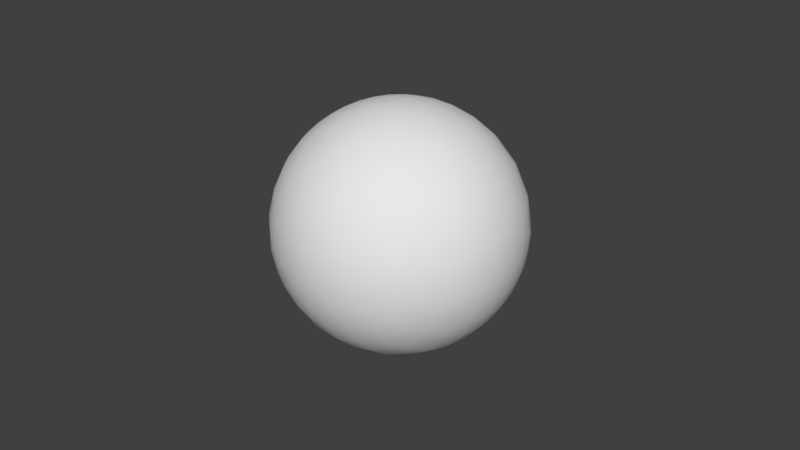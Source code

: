 # Source: OWP_4012.blend  (saved by Blender 2.78.0; exported with 4.5.12 LTS)
import bpy
from mathutils import Matrix  # noqa: F401  (used for matrix-valued properties, if any)

bpy.ops.wm.read_factory_settings(use_empty=True)
scene = bpy.context.scene
scene.name = 'Scene'

# ---- collections
col_collection_1 = bpy.data.collections.new('Collection 1'); scene.collection.children.link(col_collection_1)

# ---- world
world_world = bpy.data.worlds.new('World'); scene.world = world_world
world_world.color = (0.05088, 0.05088, 0.05088)
world_world.use_sun_shadow = False
world_world.sun_shadow_jitter_overblur = 0.0
world_world.cycles.sampling_method = 'MANUAL'

# ---- meshes
me_owp_4012_3dsolid = bpy.data.meshes.new('OWP 4012 3dsolid')
me_owp_4012_3dsolid.from_pydata([(1.336, 0.01837, 1.3), (1.5, 1e-06, 1.5), (1.414, 0.08071, 1.018), (1.163, 0.08007, 1.142), (1.014, 0.08007, 1.425), (1.257, 0.02021, 1.568), (1.07, 0.08007, 1.739), (1.423, 0.01965, 1.744), (1.308, 0.08007, 1.953), (1.5, 3.0, 1.5), (1.358, 2.98, 1.707), (1.374, 2.92, 1.975), (1.248, 2.98, 1.536), (1.136, 2.919, 1.828), (1.008, 2.921, 1.534), (1.383, 2.982, 1.27), (1.072, 2.919, 1.265), (1.236, 2.92, 1.085), (1.66, 2.98, 1.305), (1.505, 2.919, 1.01), (1.737, 2.919, 1.072), (1.753, 2.981, 1.549), (1.954, 2.921, 1.308), (1.949, 2.921, 1.704), (1.556, 2.98, 1.748), (1.692, 2.92, 1.953), (1.707, 0.01912, 1.653), (1.586, 0.08071, 1.982), (1.837, 0.08007, 1.858), (1.685, 0.01837, 1.32), (1.992, 0.07889, 1.534), (1.907, 0.08071, 1.228), (1.692, 0.08007, 1.047), (1.505, 2.821, 0.7834), (1.58, 2.685, 0.581), (1.594, 2.519, 0.3991), (1.348, 2.684, 0.5912), (1.607, 2.324, 0.2467), (1.232, 2.519, 0.4281), (1.388, 2.106, 0.1277), (1.194, 2.324, 0.28), (1.5, 1.868, 0.0459), (1.726, 2.103, 0.1451), (1.739, 1.868, 0.06573), (1.5, 1.624, 0.005124), (1.261, 1.868, 0.06573), (1.5, 1.376, 0.005124), (1.254, 1.624, 0.02551), (1.746, 1.624, 0.02551), (1.746, 1.376, 0.02551), (1.5, 1.132, 0.0459), (1.254, 1.376, 0.02551), (1.5, 0.8975, 0.1263), (1.261, 1.132, 0.06573), (1.739, 1.132, 0.06573), (1.726, 0.8975, 0.1451), (1.601, 0.6762, 0.2463), (1.16, 0.894, 0.1659), (1.406, 0.4815, 0.3991), (1.189, 0.6762, 0.2813), (1.682, 0.4841, 0.4115), (1.573, 0.3147, 0.5804), (1.556, 0.1801, 0.7872), (1.27, 0.3147, 0.6066), (1.321, 0.1801, 0.8077), (1.444, 0.1801, 2.213), (1.427, 0.3147, 2.42), (1.679, 0.1801, 2.192), (1.73, 0.3147, 2.393), (1.594, 0.4815, 2.601), (1.399, 0.6762, 2.754), (1.232, 0.4815, 2.572), (1.811, 0.6762, 2.719), (1.616, 0.894, 2.872), (1.5, 1.132, 2.954), (1.164, 0.894, 2.835), (1.739, 1.132, 2.934), (1.5, 1.376, 2.995), (1.261, 1.132, 2.934), (1.5, 1.624, 2.995), (1.254, 1.376, 2.974), (1.746, 1.376, 2.974), (1.746, 1.624, 2.974), (1.5, 1.868, 2.954), (1.254, 1.624, 2.974), (1.5, 2.103, 2.874), (1.261, 1.868, 2.934), (1.739, 1.868, 2.934), (1.726, 2.103, 2.855), (1.601, 2.324, 2.754), (1.274, 2.103, 2.855), (1.588, 2.518, 2.601), (1.189, 2.324, 2.719), (1.42, 2.685, 2.419), (1.226, 2.519, 2.57), (1.556, 2.82, 2.213), (1.723, 2.685, 2.395), (1.321, 2.82, 2.192), (1.201, 2.684, 2.371), (1.106, 2.82, 2.097), (0.9926, 2.685, 2.27), (1.054, 2.103, 2.799), (1.028, 1.868, 2.875), (1.015, 1.624, 2.914), (1.015, 1.376, 2.914), (1.028, 1.132, 2.875), (1.092, 0.6796, 2.688), (1.133, 0.3147, 2.346), (1.216, 0.1801, 2.156), (1.858, 0.4841, 2.544), (1.946, 0.8975, 2.799), (1.972, 1.132, 2.875), (1.985, 1.376, 2.914), (1.985, 1.624, 2.914), (1.972, 1.868, 2.875), (2.051, 2.106, 2.762), (1.908, 2.32, 2.688), (1.858, 2.516, 2.544), (1.784, 2.82, 2.156), (1.846, 2.821, 0.8722), (1.874, 2.685, 0.6566), (1.947, 2.519, 0.4894), (2.008, 2.324, 0.3492), (1.946, 2.103, 0.2008), (1.972, 1.868, 0.1247), (1.985, 1.624, 0.08612), (1.985, 1.376, 0.08612), (1.972, 1.132, 0.1247), (1.946, 0.8975, 0.2008), (2.003, 0.6762, 0.3471), (1.941, 0.4815, 0.4869), (1.867, 0.3147, 0.6539), (1.784, 0.1801, 0.8438), (1.106, 0.1801, 0.9033), (0.9927, 0.3147, 0.7296), (1.142, 0.4841, 0.4562), (1.028, 1.132, 0.1247), (1.015, 1.376, 0.08612), (1.015, 1.624, 0.08612), (1.028, 1.868, 0.1247), (1.054, 2.103, 0.2008), (1.133, 2.685, 0.6539), (1.216, 2.82, 0.8438), (0.8931, 0.4815, 0.5767), (0.8098, 0.6762, 0.4485), (0.8462, 0.8975, 0.2919), (0.8079, 1.132, 0.2212), (0.7885, 1.376, 0.1853), (0.7885, 1.624, 0.1853), (0.8079, 1.868, 0.2212), (0.7487, 2.106, 0.3463), (0.8143, 2.324, 0.4455), (0.9748, 2.516, 0.5294), (0.9336, 0.1801, 1.064), (0.8222, 0.3163, 0.876), (0.566, 0.894, 0.4885), (0.6069, 1.132, 0.3525), (0.5818, 1.376, 0.3203), (0.5818, 1.624, 0.3203), (0.6069, 1.868, 0.3525), (0.7539, 2.519, 0.685), (0.8778, 2.685, 0.8191), (0.9763, 2.821, 1.011), (0.6872, 0.3147, 1.064), (0.6881, 0.4841, 0.7526), (0.5058, 0.6762, 0.7295), (0.4302, 1.132, 0.5152), (0.4002, 1.376, 0.4875), (0.4002, 1.624, 0.4875), (0.4302, 1.868, 0.5152), (0.4894, 2.103, 0.5696), (0.5091, 2.324, 0.7253), (0.8226, 0.1801, 1.271), (0.5268, 0.4815, 0.9768), (0.35, 0.8975, 0.7487), (0.2827, 1.132, 0.7047), (0.2485, 1.376, 0.6824), (0.2485, 1.624, 0.6824), (0.2827, 1.868, 0.7047), (0.35, 2.103, 0.7487), (0.5761, 2.516, 0.8964), (0.7287, 2.684, 0.9961), (0.5896, 0.3147, 1.352), (0.3095, 0.6762, 1.094), (0.242, 0.8975, 0.9482), (0.1684, 1.132, 0.9159), (0.131, 1.376, 0.8995), (0.131, 1.624, 0.8995), (0.1684, 1.868, 0.9159), (0.242, 2.103, 0.9482), (0.35, 2.32, 0.9956), (0.4559, 2.519, 1.138), (0.6287, 2.685, 1.197), (0.8065, 2.821, 1.319), (0.785, 0.1801, 1.503), (0.4096, 0.4815, 1.321), (0.1417, 0.894, 1.275), (0.0904, 1.132, 1.143), (0.05087, 1.376, 1.133), (0.05087, 1.624, 1.133), (0.0904, 1.868, 1.143), (0.1684, 2.103, 1.163), (0.2598, 2.324, 1.29), (0.5907, 0.3147, 1.655), (0.2422, 0.6762, 1.503), (0.05087, 1.132, 1.38), (0.01023, 1.376, 1.377), (0.01023, 1.624, 1.377), (0.05087, 1.868, 1.38), (0.131, 2.103, 1.387), (0.3951, 2.519, 1.497), (0.5818, 2.684, 1.424), (0.8458, 0.1788, 1.793), (0.4106, 0.4815, 1.685), (0.131, 0.8975, 1.613), (0.05087, 1.132, 1.62), (0.01023, 1.376, 1.623), (0.01023, 1.624, 1.623), (0.05087, 1.868, 1.62), (0.1417, 2.106, 1.725), (0.2589, 2.324, 1.704), (0.5896, 2.685, 1.648), (0.7942, 2.82, 1.614), (0.6904, 0.3147, 1.942), (0.3112, 0.6762, 1.911), (0.1684, 0.8975, 1.837), (0.0904, 1.132, 1.857), (0.05087, 1.376, 1.867), (0.05087, 1.624, 1.867), (0.0904, 1.868, 1.857), (0.4539, 2.518, 1.856), (0.5297, 0.4815, 2.029), (0.242, 0.8975, 2.052), (0.1684, 1.132, 2.084), (0.131, 1.376, 2.1), (0.131, 1.624, 2.1), (0.1684, 1.868, 2.084), (0.242, 2.103, 2.052), (0.3925, 2.324, 2.096), (0.6563, 2.684, 1.87), (0.8973, 2.821, 1.888), (1.018, 0.1801, 2.028), (0.8777, 0.3147, 2.181), (0.5091, 0.6762, 2.275), (0.35, 0.8975, 2.251), (0.2827, 1.132, 2.295), (0.2485, 1.376, 2.318), (0.2485, 1.624, 2.318), (0.2827, 1.868, 2.295), (0.35, 2.103, 2.251), (0.6261, 2.519, 2.176), (0.77, 2.685, 2.064), (0.6881, 0.4841, 2.247), (0.5691, 0.894, 2.514), (0.4302, 1.132, 2.485), (0.4002, 1.376, 2.512), (0.4002, 1.624, 2.512), (0.4302, 1.868, 2.485), (0.4894, 2.103, 2.43), (0.5761, 2.32, 2.35), (0.8983, 0.4815, 2.427), (0.8143, 0.6762, 2.554), (0.6069, 1.132, 2.647), (0.5818, 1.376, 2.68), (0.5818, 1.624, 2.68), (0.6069, 1.868, 2.647), (0.7452, 2.106, 2.651), (0.8098, 2.324, 2.551), (0.893, 2.519, 2.423), (0.8462, 0.8975, 2.708), (0.8079, 1.132, 2.779), (0.7885, 1.376, 2.815), (0.7885, 1.624, 2.815), (0.8079, 1.868, 2.779), (2.255, 2.106, 0.3485), (2.192, 1.868, 0.2212), (2.211, 1.624, 0.1853), (2.211, 1.376, 0.1853), (2.192, 1.132, 0.2212), (2.154, 0.8975, 0.2919), (2.127, 2.685, 0.8236), (2.251, 2.519, 0.6892), (2.354, 2.324, 0.5765), (2.393, 1.868, 0.3525), (2.418, 1.624, 0.3203), (2.418, 1.376, 0.3203), (2.393, 1.132, 0.3525), (2.431, 0.894, 0.4857), (2.35, 0.6762, 0.5728), (2.246, 0.4815, 0.685), (2.066, 0.3163, 0.773), (1.982, 0.1801, 0.9716), (2.066, 2.82, 1.064), (2.588, 2.106, 0.656), (2.57, 1.868, 0.5152), (2.6, 1.624, 0.4875), (2.6, 1.376, 0.4875), (2.57, 1.132, 0.5152), (2.226, 0.3147, 0.9308), (2.313, 2.685, 1.064), (2.424, 2.516, 0.8964), (2.551, 2.32, 0.8132), (2.717, 1.868, 0.7047), (2.751, 1.624, 0.6824), (2.751, 1.376, 0.6824), (2.717, 1.132, 0.7047), (2.71, 0.894, 0.8429), (2.605, 0.6762, 0.899), (2.47, 0.4815, 0.9714), (2.154, 0.1787, 1.207), (2.196, 2.821, 1.329), (2.546, 2.519, 1.144), (2.691, 2.324, 1.094), (2.758, 2.103, 0.9482), (2.832, 1.868, 0.9159), (2.869, 1.624, 0.8995), (2.869, 1.376, 0.8995), (2.832, 1.132, 0.9159), (2.344, 0.3163, 1.13), (2.41, 2.685, 1.351), (2.832, 2.103, 1.163), (2.91, 1.868, 1.143), (2.949, 1.624, 1.133), (2.949, 1.376, 1.133), (2.91, 1.132, 1.143), (2.832, 0.8975, 1.163), (2.74, 0.6762, 1.29), (2.589, 0.4815, 1.315), (2.409, 0.3147, 1.345), (2.605, 2.519, 1.503), (2.758, 2.324, 1.503), (2.869, 2.103, 1.387), (2.949, 1.868, 1.38), (2.99, 1.624, 1.377), (2.99, 1.376, 1.377), (2.949, 1.132, 1.38), (2.869, 0.8975, 1.387), (2.215, 0.1801, 1.497), (2.205, 2.82, 1.621), (2.409, 2.685, 1.655), (2.869, 2.103, 1.613), (2.949, 1.868, 1.62), (2.99, 1.624, 1.623), (2.99, 1.376, 1.623), (2.949, 1.132, 1.62), (2.858, 0.894, 1.725), (2.741, 0.6762, 1.704), (2.59, 0.4815, 1.679), (2.41, 0.3147, 1.648), (2.544, 2.519, 1.862), (2.689, 2.324, 1.911), (2.802, 2.106, 1.949), (2.91, 1.868, 1.857), (2.949, 1.624, 1.867), (2.949, 1.376, 1.867), (2.91, 1.132, 1.857), (2.177, 0.1801, 1.729), (2.127, 2.82, 1.843), (2.344, 2.684, 1.87), (2.832, 1.868, 2.084), (2.869, 1.624, 2.1), (2.869, 1.376, 2.1), (2.832, 1.132, 2.084), (2.758, 0.8975, 2.052), (2.607, 0.6762, 2.096), (2.473, 0.4815, 2.023), (2.313, 0.3147, 1.936), (2.226, 2.685, 2.069), (2.37, 2.519, 2.181), (2.491, 2.324, 2.275), (2.65, 2.103, 2.251), (2.717, 1.868, 2.295), (2.751, 1.624, 2.318), (2.751, 1.376, 2.318), (2.717, 1.132, 2.295), (2.588, 0.894, 2.344), (2.066, 0.1801, 1.936), (1.982, 2.82, 2.028), (2.511, 2.103, 2.43), (2.57, 1.868, 2.485), (2.6, 1.624, 2.512), (2.6, 1.376, 2.512), (2.57, 1.132, 2.485), (2.354, 0.6762, 2.424), (2.312, 0.4841, 2.247), (2.127, 0.3147, 2.176), (2.002, 2.685, 2.274), (2.102, 2.519, 2.427), (2.186, 2.324, 2.554), (2.344, 2.103, 2.584), (2.393, 1.868, 2.647), (2.418, 1.624, 2.68), (2.418, 1.376, 2.68), (2.393, 1.132, 2.647), (2.344, 0.8975, 2.584), (2.107, 0.4815, 2.423), (1.894, 0.1801, 2.097), (2.192, 1.868, 2.779), (2.211, 1.624, 2.815), (2.211, 1.376, 2.815), (2.192, 1.132, 2.779), (2.154, 0.8975, 2.708), (2.098, 0.6796, 2.604), (1.939, 0.3163, 2.31)], [], [(5, 4, 0), (5, 0, 1), (5, 1, 7), (5, 7, 6), (24, 9, 10), (24, 10, 11), (10, 13, 11), (10, 9, 12), (10, 12, 13), (12, 9, 15), (12, 15, 16), (12, 16, 14), (15, 17, 16), (15, 19, 17), (15, 9, 18), (15, 18, 20), (15, 20, 19), (21, 22, 18), (21, 18, 9), (21, 23, 22), (24, 25, 21), (24, 21, 9), (7, 1, 26), (7, 26, 27), (26, 1, 29), (26, 29, 30), (29, 31, 30), (19, 33, 17), (34, 35, 36), (34, 36, 33), (35, 37, 38), (35, 38, 36), (37, 39, 40), (37, 40, 38), (39, 37, 42), (39, 42, 43), (39, 43, 41), (41, 44, 45), (41, 45, 39), (44, 46, 47), (44, 47, 45), (44, 41, 48), (44, 48, 49), (44, 49, 46), (46, 50, 51), (46, 51, 47), (50, 52, 53), (50, 53, 51), (50, 46, 54), (50, 54, 55), (50, 55, 52), (52, 56, 57), (52, 57, 53), (56, 58, 59), (56, 59, 57), (56, 60, 58), (61, 62, 63), (61, 63, 58), (62, 2, 64), (62, 64, 63), (2, 62, 32), (2, 32, 29), (2, 29, 0), (1, 0, 29), (8, 7, 27), (8, 27, 65), (65, 27, 67), (65, 67, 68), (65, 68, 66), (69, 70, 71), (69, 71, 66), (69, 72, 70), (73, 74, 75), (73, 75, 70), (73, 76, 74), (74, 77, 78), (74, 78, 75), (77, 79, 80), (77, 80, 78), (77, 74, 81), (77, 81, 82), (77, 82, 79), (79, 83, 84), (79, 84, 80), (83, 85, 86), (83, 86, 84), (83, 79, 87), (83, 87, 88), (83, 88, 85), (85, 89, 90), (85, 90, 86), (89, 91, 92), (89, 92, 90), (91, 93, 94), (91, 94, 92), (93, 91, 96), (93, 96, 95), (95, 11, 97), (95, 97, 93), (97, 98, 93), (11, 95, 25), (11, 25, 24), (97, 11, 99), (97, 99, 100), (97, 100, 98), (90, 92, 101), (90, 101, 102), (90, 102, 86), (84, 86, 103), (84, 103, 104), (84, 104, 80), (78, 80, 105), (78, 105, 75), (70, 75, 106), (70, 106, 71), (66, 71, 107), (66, 107, 108), (66, 108, 65), (8, 65, 108), (66, 68, 69), (69, 68, 109), (69, 109, 72), (70, 72, 73), (73, 72, 110), (73, 110, 111), (73, 111, 76), (74, 76, 81), (81, 76, 112), (81, 112, 113), (81, 113, 82), (79, 82, 87), (87, 82, 114), (87, 114, 115), (87, 115, 88), (85, 88, 89), (89, 88, 116), (89, 116, 117), (89, 117, 91), (96, 118, 95), (25, 95, 118), (33, 19, 119), (33, 119, 120), (33, 120, 34), (35, 34, 121), (35, 121, 122), (35, 122, 37), (42, 37, 123), (42, 123, 124), (42, 124, 43), (41, 43, 48), (48, 43, 125), (48, 125, 126), (48, 126, 49), (46, 49, 54), (54, 49, 127), (54, 127, 128), (54, 128, 55), (52, 55, 56), (56, 55, 129), (56, 129, 130), (56, 130, 60), (58, 60, 61), (61, 60, 131), (61, 131, 132), (61, 132, 62), (32, 62, 132), (64, 2, 133), (64, 133, 134), (64, 134, 63), (58, 63, 135), (58, 135, 59), (57, 136, 53), (51, 53, 137), (51, 137, 138), (51, 138, 47), (45, 47, 139), (45, 139, 140), (45, 140, 39), (36, 38, 141), (36, 141, 142), (36, 142, 33), (17, 33, 142), (133, 2, 3), (135, 63, 143), (135, 143, 144), (135, 144, 59), (57, 59, 145), (57, 145, 146), (57, 146, 136), (53, 136, 137), (137, 136, 147), (137, 147, 148), (137, 148, 138), (47, 138, 139), (139, 138, 149), (139, 149, 150), (139, 150, 140), (39, 140, 40), (40, 140, 151), (40, 151, 152), (40, 152, 38), (3, 2, 0), (133, 3, 153), (133, 153, 154), (133, 154, 134), (63, 134, 143), (59, 144, 145), (145, 144, 155), (145, 155, 156), (145, 156, 146), (136, 146, 147), (147, 146, 157), (147, 157, 158), (147, 158, 148), (138, 148, 149), (149, 148, 159), (149, 159, 150), (140, 150, 151), (151, 160, 152), (38, 152, 141), (141, 152, 161), (141, 161, 162), (141, 162, 142), (17, 142, 162), (153, 163, 154), (143, 134, 164), (143, 164, 165), (143, 165, 144), (155, 166, 156), (146, 156, 157), (157, 156, 167), (157, 167, 168), (157, 168, 158), (148, 158, 159), (159, 158, 169), (159, 169, 170), (159, 170, 150), (151, 150, 171), (151, 171, 160), (152, 160, 161), (17, 162, 16), (153, 3, 172), (153, 172, 163), (134, 154, 164), (164, 154, 173), (164, 173, 165), (144, 165, 155), (155, 165, 174), (155, 174, 175), (155, 175, 166), (156, 166, 167), (167, 166, 176), (167, 176, 177), (167, 177, 168), (158, 168, 169), (169, 168, 178), (169, 178, 179), (169, 179, 170), (150, 170, 171), (171, 180, 160), (161, 160, 181), (161, 181, 162), (172, 3, 4), (172, 182, 163), (154, 163, 173), (173, 183, 165), (174, 165, 184), (174, 184, 185), (174, 185, 175), (166, 175, 176), (176, 175, 186), (176, 186, 187), (176, 187, 177), (168, 177, 178), (178, 177, 188), (178, 188, 189), (178, 189, 179), (170, 179, 171), (171, 179, 190), (171, 190, 191), (171, 191, 180), (160, 180, 181), (181, 180, 192), (181, 192, 193), (181, 193, 162), (16, 162, 193), (16, 193, 14), (4, 3, 0), (172, 4, 194), (172, 194, 182), (173, 163, 195), (173, 195, 183), (165, 183, 184), (184, 183, 196), (184, 196, 197), (184, 197, 185), (175, 185, 186), (186, 185, 198), (186, 198, 199), (186, 199, 187), (177, 187, 188), (188, 187, 200), (188, 200, 201), (188, 201, 189), (179, 189, 190), (190, 189, 202), (190, 202, 191), (180, 191, 192), (194, 203, 182), (163, 182, 195), (195, 204, 183), (196, 205, 197), (185, 197, 198), (198, 197, 206), (198, 206, 207), (198, 207, 199), (187, 199, 200), (200, 199, 208), (200, 208, 209), (200, 209, 201), (189, 201, 202), (202, 210, 191), (192, 191, 211), (192, 211, 193), (194, 4, 212), (194, 212, 203), (195, 182, 213), (195, 213, 204), (183, 204, 196), (196, 204, 214), (196, 214, 215), (196, 215, 205), (197, 205, 206), (206, 205, 216), (206, 216, 217), (206, 217, 207), (199, 207, 208), (208, 207, 218), (208, 218, 219), (208, 219, 209), (201, 209, 202), (202, 209, 220), (202, 220, 210), (191, 210, 211), (211, 210, 221), (211, 221, 222), (211, 222, 193), (14, 193, 222), (212, 4, 6), (212, 223, 203), (182, 203, 213), (213, 224, 204), (214, 204, 225), (214, 225, 226), (214, 226, 215), (205, 215, 216), (216, 215, 227), (216, 227, 228), (216, 228, 217), (207, 217, 218), (218, 217, 229), (218, 229, 219), (209, 219, 220), (220, 230, 210), (6, 4, 5), (213, 203, 231), (213, 231, 224), (204, 224, 225), (225, 224, 232), (225, 232, 233), (225, 233, 226), (215, 226, 227), (227, 226, 234), (227, 234, 235), (227, 235, 228), (217, 228, 229), (229, 228, 236), (229, 236, 237), (229, 237, 219), (220, 219, 238), (220, 238, 230), (210, 230, 221), (221, 230, 239), (221, 239, 240), (221, 240, 222), (14, 222, 240), (14, 240, 13), (14, 13, 12), (212, 6, 241), (212, 241, 242), (212, 242, 223), (203, 223, 231), (231, 243, 224), (232, 224, 244), (232, 244, 245), (232, 245, 233), (226, 233, 234), (234, 233, 246), (234, 246, 247), (234, 247, 235), (228, 235, 236), (236, 235, 248), (236, 248, 249), (236, 249, 237), (219, 237, 238), (238, 250, 230), (239, 230, 251), (239, 251, 240), (231, 223, 252), (231, 252, 243), (224, 243, 244), (244, 243, 253), (244, 253, 254), (244, 254, 245), (233, 245, 246), (246, 245, 255), (246, 255, 256), (246, 256, 247), (235, 247, 248), (248, 247, 257), (248, 257, 258), (248, 258, 249), (237, 249, 238), (238, 249, 259), (238, 259, 250), (230, 250, 251), (241, 6, 8), (241, 8, 108), (241, 108, 107), (241, 107, 242), (223, 242, 252), (252, 242, 260), (252, 260, 261), (252, 261, 243), (253, 262, 254), (245, 254, 255), (255, 254, 263), (255, 263, 264), (255, 264, 256), (247, 256, 257), (257, 256, 265), (257, 265, 266), (257, 266, 258), (249, 258, 259), (259, 258, 267), (259, 267, 268), (259, 268, 250), (251, 250, 100), (251, 100, 99), (251, 99, 240), (13, 240, 99), (13, 99, 11), (8, 6, 7), (243, 261, 253), (253, 261, 269), (253, 269, 270), (253, 270, 262), (254, 262, 263), (263, 262, 271), (263, 271, 272), (263, 272, 264), (256, 264, 265), (265, 264, 273), (265, 273, 266), (258, 266, 267), (250, 268, 100), (242, 107, 260), (260, 107, 71), (260, 71, 106), (260, 106, 261), (269, 261, 75), (269, 75, 105), (269, 105, 270), (262, 270, 271), (271, 270, 104), (271, 104, 103), (271, 103, 272), (264, 272, 273), (273, 272, 102), (273, 102, 101), (273, 101, 266), (267, 266, 92), (267, 92, 94), (267, 94, 268), (98, 100, 268), (98, 268, 94), (98, 94, 93), (261, 106, 75), (80, 104, 105), (270, 105, 104), (86, 102, 103), (272, 103, 102), (266, 101, 92), (19, 20, 119), (34, 120, 121), (37, 122, 123), (123, 122, 274), (123, 274, 275), (123, 275, 124), (43, 124, 125), (125, 124, 276), (125, 276, 277), (125, 277, 126), (49, 126, 127), (127, 126, 278), (127, 278, 279), (127, 279, 128), (55, 128, 129), (60, 130, 131), (119, 280, 120), (121, 120, 281), (121, 281, 282), (121, 282, 122), (274, 283, 275), (124, 275, 276), (276, 275, 284), (276, 284, 285), (276, 285, 277), (126, 277, 278), (278, 277, 286), (278, 286, 287), (278, 287, 279), (128, 279, 129), (129, 279, 288), (129, 288, 289), (129, 289, 130), (131, 130, 290), (131, 290, 291), (131, 291, 132), (32, 132, 291), (32, 291, 31), (32, 31, 29), (18, 22, 20), (119, 20, 292), (119, 292, 280), (120, 280, 281), (122, 282, 274), (274, 282, 293), (274, 293, 294), (274, 294, 283), (275, 283, 284), (284, 283, 295), (284, 295, 296), (284, 296, 285), (277, 285, 286), (286, 285, 297), (286, 297, 287), (279, 287, 288), (130, 289, 290), (290, 289, 298), (290, 298, 291), (20, 22, 292), (292, 299, 280), (281, 280, 300), (281, 300, 301), (281, 301, 282), (293, 302, 294), (283, 294, 295), (295, 294, 303), (295, 303, 304), (295, 304, 296), (285, 296, 297), (297, 296, 305), (297, 305, 306), (297, 306, 287), (288, 287, 307), (288, 307, 308), (288, 308, 289), (298, 309, 291), (31, 291, 309), (292, 22, 310), (292, 310, 299), (280, 299, 300), (300, 299, 311), (300, 311, 312), (300, 312, 301), (282, 301, 293), (293, 301, 313), (293, 313, 314), (293, 314, 302), (294, 302, 303), (303, 302, 315), (303, 315, 316), (303, 316, 304), (296, 304, 305), (305, 304, 317), (305, 317, 306), (287, 306, 307), (289, 308, 298), (298, 308, 318), (298, 318, 309), (31, 309, 30), (310, 319, 299), (301, 312, 313), (313, 312, 320), (313, 320, 321), (313, 321, 314), (302, 314, 315), (315, 314, 322), (315, 322, 323), (315, 323, 316), (304, 316, 317), (317, 316, 324), (317, 324, 325), (317, 325, 306), (307, 306, 326), (307, 326, 327), (307, 327, 308), (318, 308, 328), (318, 328, 309), (299, 319, 311), (311, 319, 329), (311, 329, 330), (311, 330, 312), (320, 312, 331), (320, 331, 332), (320, 332, 321), (314, 321, 322), (322, 321, 333), (322, 333, 334), (322, 334, 323), (316, 323, 324), (324, 323, 335), (324, 335, 336), (324, 336, 325), (306, 325, 326), (308, 327, 328), (328, 337, 309), (30, 309, 337), (310, 22, 338), (310, 338, 339), (310, 339, 319), (312, 330, 331), (331, 330, 340), (331, 340, 341), (331, 341, 332), (321, 332, 333), (333, 332, 342), (333, 342, 343), (333, 343, 334), (323, 334, 335), (335, 334, 344), (335, 344, 345), (335, 345, 336), (325, 336, 326), (326, 336, 346), (326, 346, 347), (326, 347, 327), (328, 327, 348), (328, 348, 337), (22, 23, 338), (319, 339, 329), (329, 339, 349), (329, 349, 350), (329, 350, 330), (340, 330, 351), (340, 351, 352), (340, 352, 341), (332, 341, 342), (342, 341, 353), (342, 353, 354), (342, 354, 343), (334, 343, 344), (344, 343, 355), (344, 355, 345), (336, 345, 346), (327, 347, 348), (348, 356, 337), (30, 337, 356), (338, 23, 357), (338, 357, 358), (338, 358, 339), (330, 350, 351), (351, 359, 352), (341, 352, 353), (353, 352, 360), (353, 360, 361), (353, 361, 354), (343, 354, 355), (355, 354, 362), (355, 362, 363), (355, 363, 345), (346, 345, 364), (346, 364, 365), (346, 365, 347), (348, 347, 366), (348, 366, 356), (30, 356, 28), (30, 28, 26), (357, 367, 358), (339, 358, 349), (349, 358, 368), (349, 368, 369), (349, 369, 350), (351, 350, 370), (351, 370, 371), (351, 371, 359), (352, 359, 360), (360, 359, 372), (360, 372, 373), (360, 373, 361), (354, 361, 362), (362, 361, 374), (362, 374, 375), (362, 375, 363), (345, 363, 364), (347, 365, 366), (366, 376, 356), (28, 356, 376), (357, 23, 377), (357, 377, 367), (358, 367, 368), (350, 369, 370), (370, 369, 378), (370, 378, 379), (370, 379, 371), (359, 371, 372), (372, 371, 380), (372, 380, 381), (372, 381, 373), (361, 373, 374), (374, 373, 382), (374, 382, 375), (363, 375, 364), (364, 375, 383), (364, 383, 384), (364, 384, 365), (366, 365, 385), (366, 385, 376), (21, 25, 23), (377, 386, 367), (368, 367, 387), (368, 387, 388), (368, 388, 369), (378, 369, 389), (378, 389, 390), (378, 390, 379), (371, 379, 380), (380, 379, 391), (380, 391, 392), (380, 392, 381), (373, 381, 382), (382, 381, 393), (382, 393, 394), (382, 394, 375), (383, 395, 384), (365, 384, 385), (385, 396, 376), (28, 376, 396), (23, 25, 377), (377, 25, 118), (377, 118, 386), (367, 386, 387), (369, 388, 389), (389, 388, 115), (389, 115, 397), (389, 397, 390), (379, 390, 391), (391, 390, 398), (391, 398, 399), (391, 399, 392), (381, 392, 393), (393, 392, 400), (393, 400, 401), (393, 401, 394), (375, 394, 383), (383, 394, 402), (383, 402, 395), (384, 395, 385), (385, 395, 403), (385, 403, 396), (28, 396, 27), (28, 27, 26), (387, 386, 117), (387, 117, 116), (387, 116, 388), (115, 114, 397), (390, 397, 398), (398, 397, 113), (398, 113, 112), (398, 112, 399), (392, 399, 400), (400, 399, 111), (400, 111, 110), (400, 110, 401), (394, 401, 402), (402, 401, 72), (402, 72, 109), (402, 109, 395), (403, 395, 68), (403, 68, 67), (403, 67, 396), (27, 396, 67), (386, 118, 96), (386, 96, 117), (91, 117, 96), (88, 115, 116), (388, 116, 115), (82, 113, 114), (397, 114, 113), (76, 111, 112), (399, 112, 111), (401, 110, 72), (395, 109, 68)])
me_owp_4012_3dsolid.polygons.foreach_set('use_smooth', [True] * 804)
_uv = me_owp_4012_3dsolid.uv_layers.new(name='UVMap')
_uv.uv.foreach_set('vector', [0.07984, 0.3036, 0.1019, 0.2576, 0.116, 0.3235, 0.07984, 0.3036, 0.116, 0.3235, 0.08809, 0.3514, 0.07984, 0.3036, 0.08809, 0.3514, 0.05593, 0.3313, 0.07984, 0.3036, 0.05593, 0.3313, 0.05939, 0.2622, 0.8044, 0.533, 0.8401, 0.5432, 0.8121, 0.564, 0.8044, 0.533, 0.8121, 0.564, 0.7726, 0.5646, 0.8121, 0.564, 0.7954, 0.6034, 0.7726, 0.5646, 0.8121, 0.564, 0.8401, 0.5432, 0.837, 0.5836, 0.8121, 0.564, 0.837, 0.5836, 0.7954, 0.6034, 0.837, 0.5836, 0.8401, 0.5432, 0.8728, 0.567, 0.837, 0.5836, 0.8728, 0.567, 0.8746, 0.6222, 0.837, 0.5836, 0.8746, 0.6222, 0.8377, 0.6275, 0.8728, 0.567, 0.8981, 0.6, 0.8746, 0.6222, 0.8728, 0.567, 0.9059, 0.56, 0.8981, 0.6, 0.8728, 0.567, 0.8401, 0.5432, 0.8652, 0.5243, 0.8728, 0.567, 0.8652, 0.5243, 0.8951, 0.5234, 0.8728, 0.567, 0.8951, 0.5234, 0.9059, 0.56, 0.8303, 0.506, 0.8601, 0.4862, 0.8652, 0.5243, 0.8303, 0.506, 0.8652, 0.5243, 0.8401, 0.5432, 0.5317, 1.0, 0.5097, 0.9847, 0.5639, 0.9644, 0.8044, 0.533, 0.7727, 0.5161, 0.8303, 0.506, 0.8044, 0.533, 0.8303, 0.506, 0.8401, 0.5432, 0.05593, 0.3313, 0.08809, 0.3514, 0.06831, 0.3862, 0.05593, 0.3313, 0.06831, 0.3862, 0.02659, 0.3539, 0.06831, 0.3862, 0.08809, 0.3514, 0.1133, 0.3884, 0.06831, 0.3862, 0.1133, 0.3884, 0.08719, 0.4383, 0.1133, 0.3884, 0.1288, 0.4281, 0.08719, 0.4383, 0.9059, 0.56, 0.9345, 0.5755, 0.8981, 0.6, 0.8557, 0.08379, 0.8561, 0.1254, 0.8227, 0.08254, 0.8557, 0.08379, 0.8227, 0.08254, 0.8468, 0.04656, 0.8561, 0.1254, 0.8565, 0.1705, 0.8046, 0.1222, 0.8561, 0.1254, 0.8046, 0.1222, 0.8227, 0.08254, 0.8565, 0.1705, 0.8242, 0.2171, 0.7978, 0.1669, 0.8565, 0.1705, 0.7978, 0.1669, 0.8046, 0.1222, 0.8242, 0.2171, 0.8565, 0.1705, 0.8726, 0.2182, 0.8242, 0.2171, 0.8726, 0.2182, 0.8736, 0.2666, 0.8242, 0.2171, 0.8736, 0.2666, 0.8393, 0.2667, 0.8393, 0.2667, 0.8388, 0.3147, 0.8052, 0.2646, 0.8393, 0.2667, 0.8052, 0.2646, 0.8242, 0.2171, 0.8388, 0.3147, 0.8386, 0.3611, 0.8038, 0.3125, 0.8388, 0.3147, 0.8038, 0.3125, 0.8052, 0.2646, 0.8388, 0.3147, 0.8393, 0.2667, 0.8741, 0.3146, 0.8388, 0.3147, 0.8741, 0.3146, 0.8739, 0.3609, 0.8388, 0.3147, 0.8739, 0.3609, 0.8386, 0.3611, 0.8386, 0.3611, 0.8388, 0.4045, 0.8036, 0.3589, 0.8386, 0.3611, 0.8036, 0.3589, 0.8038, 0.3125, 0.8388, 0.4045, 0.8393, 0.4437, 0.8047, 0.4023, 0.8388, 0.4045, 0.8047, 0.4023, 0.8036, 0.3589, 0.8388, 0.4045, 0.8386, 0.3611, 0.8732, 0.4043, 0.8388, 0.4045, 0.8732, 0.4043, 0.8718, 0.4436, 0.8388, 0.4045, 0.8718, 0.4436, 0.8393, 0.4437, 0.3159, 0.3278, 0.2894, 0.3566, 0.3103, 0.2638, 0.8393, 0.4437, 0.791, 0.4407, 0.8047, 0.4023, 0.2894, 0.3566, 0.2596, 0.3279, 0.2845, 0.2789, 0.2894, 0.3566, 0.2845, 0.2789, 0.3103, 0.2638, 0.2894, 0.3566, 0.258, 0.3791, 0.2596, 0.3279, 0.2273, 0.3649, 0.193, 0.3652, 0.2237, 0.3079, 0.2273, 0.3649, 0.2237, 0.3079, 0.2596, 0.3279, 0.193, 0.3652, 0.1571, 0.34, 0.1902, 0.321, 0.193, 0.3652, 0.1902, 0.321, 0.2237, 0.3079, 0.1571, 0.34, 0.193, 0.3652, 0.1531, 0.3913, 0.1571, 0.34, 0.1531, 0.3913, 0.1133, 0.3884, 0.1571, 0.34, 0.1133, 0.3884, 0.116, 0.3235, 0.08809, 0.3514, 0.116, 0.3235, 0.1133, 0.3884, 0.03052, 0.3026, 0.05593, 0.3313, 0.02659, 0.3539, 0.03052, 0.3026, 0.02659, 0.3539, 0.0, 0.3178, 0.0, 0.3178, 0.02659, 0.3539, 0.002824, 0.362, 0.6212, 0.1821, 0.6346, 0.2238, 0.6125, 0.2488, 0.6212, 0.1821, 0.6125, 0.2488, 0.5952, 0.1951, 0.576, 0.2426, 0.5349, 0.2254, 0.5576, 0.1761, 0.576, 0.2426, 0.5576, 0.1761, 0.5952, 0.1951, 0.576, 0.2426, 0.5585, 0.2988, 0.5349, 0.2254, 0.5144, 0.2832, 0.4748, 0.2809, 0.4914, 0.2003, 0.5144, 0.2832, 0.4914, 0.2003, 0.5349, 0.2254, 0.5144, 0.2832, 0.4885, 0.3234, 0.4748, 0.2809, 0.4748, 0.2809, 0.4422, 0.2985, 0.4627, 0.237, 0.4748, 0.2809, 0.4627, 0.237, 0.4914, 0.2003, 0.4422, 0.2985, 0.4108, 0.315, 0.4297, 0.2534, 0.4422, 0.2985, 0.4297, 0.2534, 0.4627, 0.237, 0.4422, 0.2985, 0.4748, 0.2809, 0.4563, 0.3423, 0.4422, 0.2985, 0.4563, 0.3423, 0.4249, 0.3587, 0.4422, 0.2985, 0.4249, 0.3587, 0.4108, 0.315, 0.4108, 0.315, 0.3814, 0.3298, 0.3983, 0.2698, 0.4108, 0.315, 0.3983, 0.2698, 0.4297, 0.2534, 0.3814, 0.3298, 0.3548, 0.3426, 0.3692, 0.2859, 0.3814, 0.3298, 0.3692, 0.2859, 0.3983, 0.2698, 0.3814, 0.3298, 0.4108, 0.315, 0.3951, 0.3724, 0.3814, 0.3298, 0.3951, 0.3724, 0.3677, 0.3828, 0.3814, 0.3298, 0.3677, 0.3828, 0.3548, 0.3426, 0.3548, 0.3426, 0.3368, 0.3715, 0.3433, 0.3011, 0.3548, 0.3426, 0.3433, 0.3011, 0.3692, 0.2859, 0.6434, 0.5891, 0.6708, 0.5701, 0.6523, 0.6529, 0.3368, 0.3715, 0.3159, 0.2958, 0.3433, 0.3011, 0.6708, 0.5701, 0.703, 0.5786, 0.6787, 0.6261, 0.6708, 0.5701, 0.6787, 0.6261, 0.6523, 0.6529, 0.703, 0.5786, 0.6708, 0.5701, 0.7034, 0.5326, 0.703, 0.5786, 0.7034, 0.5326, 0.7346, 0.545, 0.7346, 0.545, 0.7726, 0.5646, 0.7398, 0.5812, 0.7346, 0.545, 0.7398, 0.5812, 0.703, 0.5786, 0.7398, 0.5812, 0.7118, 0.6132, 0.703, 0.5786, 0.7726, 0.5646, 0.7346, 0.545, 0.7727, 0.5161, 0.7726, 0.5646, 0.7727, 0.5161, 0.8044, 0.533, 0.7398, 0.5812, 0.7726, 0.5646, 0.7552, 0.6157, 0.7398, 0.5812, 0.7552, 0.6157, 0.7279, 0.6465, 0.7398, 0.5812, 0.7279, 0.6465, 0.7118, 0.6132, 0.3433, 0.3011, 0.3159, 0.2958, 0.3336, 0.2595, 0.3433, 0.3011, 0.3336, 0.2595, 0.3589, 0.2418, 0.3433, 0.3011, 0.3589, 0.2418, 0.3692, 0.2859, 0.3983, 0.2698, 0.3692, 0.2859, 0.3877, 0.2245, 0.3983, 0.2698, 0.3877, 0.2245, 0.4192, 0.2081, 0.3983, 0.2698, 0.4192, 0.2081, 0.4297, 0.2534, 0.4627, 0.237, 0.4297, 0.2534, 0.4524, 0.1929, 0.4627, 0.237, 0.4524, 0.1929, 0.4914, 0.2003, 0.5349, 0.2254, 0.4914, 0.2003, 0.5204, 0.168, 0.5349, 0.2254, 0.5204, 0.168, 0.5576, 0.1761, 0.5952, 0.1951, 0.5576, 0.1761, 0.5821, 0.1393, 0.5952, 0.1951, 0.5821, 0.1393, 0.611, 0.1389, 0.5952, 0.1951, 0.611, 0.1389, 0.6212, 0.1821, 0.03052, 0.3026, 0.0, 0.3178, 0.007634, 0.2762, 0.5952, 0.1951, 0.6125, 0.2488, 0.576, 0.2426, 0.576, 0.2426, 0.6125, 0.2488, 0.5922, 0.2885, 0.576, 0.2426, 0.5922, 0.2885, 0.5585, 0.2988, 0.5349, 0.2254, 0.5585, 0.2988, 0.5144, 0.2832, 0.5144, 0.2832, 0.5585, 0.2988, 0.5346, 0.3406, 0.5144, 0.2832, 0.5346, 0.3406, 0.5034, 0.3635, 0.5144, 0.2832, 0.5034, 0.3635, 0.4885, 0.3234, 0.4748, 0.2809, 0.4885, 0.3234, 0.4563, 0.3423, 0.4563, 0.3423, 0.4885, 0.3234, 0.4716, 0.3834, 0.4563, 0.3423, 0.4716, 0.3834, 0.4402, 0.3999, 0.4563, 0.3423, 0.4402, 0.3999, 0.4249, 0.3587, 0.4108, 0.315, 0.4249, 0.3587, 0.3951, 0.3724, 0.3951, 0.3724, 0.4249, 0.3587, 0.4099, 0.4124, 0.3951, 0.3724, 0.4099, 0.4124, 0.3884, 0.4386, 0.3951, 0.3724, 0.3884, 0.4386, 0.3677, 0.3828, 0.3548, 0.3426, 0.3677, 0.3828, 0.3368, 0.3715, 0.3368, 0.3715, 0.3677, 0.3828, 0.3564, 0.4244, 0.3368, 0.3715, 0.3564, 0.4244, 0.3344, 0.4235, 0.3368, 0.3715, 0.3344, 0.4235, 0.3173, 0.3768, 0.7034, 0.5326, 0.7403, 0.5109, 0.7346, 0.545, 0.7727, 0.5161, 0.7346, 0.545, 0.7403, 0.5109, 0.8468, 0.04656, 0.8487, 0.01534, 0.8962, 0.04294, 0.8468, 0.04656, 0.8962, 0.04294, 0.8983, 0.08074, 0.8468, 0.04656, 0.8983, 0.08074, 0.8557, 0.08379, 0.8561, 0.1254, 0.8557, 0.08379, 0.9072, 0.1217, 0.8561, 0.1254, 0.9072, 0.1217, 0.9147, 0.1664, 0.8561, 0.1254, 0.9147, 0.1664, 0.8565, 0.1705, 0.8726, 0.2182, 0.8565, 0.1705, 0.9045, 0.2159, 0.8726, 0.2182, 0.9045, 0.2159, 0.9074, 0.2642, 0.8726, 0.2182, 0.9074, 0.2642, 0.8736, 0.2666, 0.8393, 0.2667, 0.8736, 0.2666, 0.8741, 0.3146, 0.8741, 0.3146, 0.8736, 0.2666, 0.9088, 0.3121, 0.8741, 0.3146, 0.9088, 0.3121, 0.9087, 0.3585, 0.8741, 0.3146, 0.9087, 0.3585, 0.8739, 0.3609, 0.8386, 0.3611, 0.8739, 0.3609, 0.8732, 0.4043, 0.8732, 0.4043, 0.8739, 0.3609, 0.9069, 0.402, 0.8732, 0.4043, 0.9069, 0.402, 0.9037, 0.4414, 0.8732, 0.4043, 0.9037, 0.4414, 0.8718, 0.4436, 0.8393, 0.4437, 0.8718, 0.4436, 0.8546, 0.4787, 0.8546, 0.4787, 0.8718, 0.4436, 0.9129, 0.4747, 0.2894, 0.3566, 0.2758, 0.4297, 0.2478, 0.4263, 0.2894, 0.3566, 0.2478, 0.4263, 0.258, 0.3791, 0.2596, 0.3279, 0.258, 0.3791, 0.2273, 0.3649, 0.2273, 0.3649, 0.258, 0.3791, 0.2174, 0.4185, 0.2273, 0.3649, 0.2174, 0.4185, 0.1854, 0.4068, 0.2273, 0.3649, 0.1854, 0.4068, 0.193, 0.3652, 0.1531, 0.3913, 0.193, 0.3652, 0.1854, 0.4068, 0.1902, 0.321, 0.1571, 0.34, 0.1772, 0.279, 0.1902, 0.321, 0.1772, 0.279, 0.207, 0.2537, 0.1902, 0.321, 0.207, 0.2537, 0.2237, 0.3079, 0.2596, 0.3279, 0.2237, 0.3079, 0.2519, 0.2774, 0.2596, 0.3279, 0.2519, 0.2774, 0.2845, 0.2789, 0.791, 0.4407, 0.772, 0.398, 0.8047, 0.4023, 0.8036, 0.3589, 0.8047, 0.4023, 0.7699, 0.3544, 0.8036, 0.3589, 0.7699, 0.3544, 0.7701, 0.3081, 0.8036, 0.3589, 0.7701, 0.3081, 0.8038, 0.3125, 0.8052, 0.2646, 0.8038, 0.3125, 0.7724, 0.2602, 0.8052, 0.2646, 0.7724, 0.2602, 0.777, 0.2122, 0.8052, 0.2646, 0.777, 0.2122, 0.8242, 0.2171, 0.8227, 0.08254, 0.8046, 0.1222, 0.7924, 0.07779, 0.8227, 0.08254, 0.7924, 0.07779, 0.806, 0.04217, 0.8227, 0.08254, 0.806, 0.04217, 0.8468, 0.04656, 0.8981, 0.6, 0.9345, 0.5755, 0.9288, 0.6189, 0.1772, 0.279, 0.1571, 0.34, 0.1402, 0.2906, 0.2519, 0.2774, 0.2237, 0.3079, 0.2354, 0.2288, 0.2519, 0.2774, 0.2354, 0.2288, 0.2619, 0.205, 0.2519, 0.2774, 0.2619, 0.205, 0.2845, 0.2789, 0.3103, 0.2638, 0.2845, 0.2789, 0.2934, 0.2026, 0.02025, 0.6157, 0.0, 0.5619, 0.02025, 0.5319, 0.03523, 0.5319, 0.03523, 0.6119, 0.02025, 0.5701, 0.8047, 0.4023, 0.772, 0.398, 0.7699, 0.3544, 0.7699, 0.3544, 0.772, 0.398, 0.7384, 0.3479, 0.7699, 0.3544, 0.7384, 0.3479, 0.7386, 0.3015, 0.7699, 0.3544, 0.7386, 0.3015, 0.7701, 0.3081, 0.8038, 0.3125, 0.7701, 0.3081, 0.7724, 0.2602, 0.7724, 0.2602, 0.7701, 0.3081, 0.7418, 0.2538, 0.7724, 0.2602, 0.7418, 0.2538, 0.7346, 0.202, 0.7724, 0.2602, 0.7346, 0.202, 0.777, 0.2122, 0.8242, 0.2171, 0.777, 0.2122, 0.7978, 0.1669, 0.7978, 0.1669, 0.777, 0.2122, 0.7449, 0.1559, 0.7978, 0.1669, 0.7449, 0.1559, 0.7687, 0.1159, 0.7978, 0.1669, 0.7687, 0.1159, 0.8046, 0.1222, 0.1402, 0.2906, 0.1571, 0.34, 0.116, 0.3235, 0.1772, 0.279, 0.1402, 0.2906, 0.1555, 0.2439, 0.1772, 0.279, 0.1555, 0.2439, 0.1872, 0.2191, 0.1772, 0.279, 0.1872, 0.2191, 0.207, 0.2537, 0.2237, 0.3079, 0.207, 0.2537, 0.2354, 0.2288, 0.2845, 0.2789, 0.2619, 0.205, 0.2934, 0.2026, 0.2934, 0.2026, 0.2619, 0.205, 0.2666, 0.1468, 0.2934, 0.2026, 0.2666, 0.1468, 0.2961, 0.1439, 0.2934, 0.2026, 0.2961, 0.1439, 0.3139, 0.1839, 0.772, 0.398, 0.7413, 0.3916, 0.7384, 0.3479, 0.7384, 0.3479, 0.7413, 0.3916, 0.71, 0.3393, 0.7384, 0.3479, 0.71, 0.3393, 0.7102, 0.293, 0.7384, 0.3479, 0.7102, 0.293, 0.7386, 0.3015, 0.7701, 0.3081, 0.7386, 0.3015, 0.7418, 0.2538, 0.7418, 0.2538, 0.7386, 0.3015, 0.7142, 0.2456, 0.7418, 0.2538, 0.7142, 0.2456, 0.7346, 0.202, 0.777, 0.2122, 0.7346, 0.202, 0.7449, 0.1559, 0.7449, 0.1559, 0.7384, 0.1056, 0.7687, 0.1159, 0.8046, 0.1222, 0.7687, 0.1159, 0.7924, 0.07779, 0.7924, 0.07779, 0.7687, 0.1159, 0.7573, 0.06735, 0.952, 0.651, 0.9314, 0.6873, 0.9079, 0.6528, 0.952, 0.651, 0.9079, 0.6528, 0.9288, 0.6189, 0.8981, 0.6, 0.9288, 0.6189, 0.9079, 0.6528, 0.1555, 0.2439, 0.1617, 0.1904, 0.1872, 0.2191, 0.2354, 0.2288, 0.207, 0.2537, 0.2117, 0.1871, 0.2354, 0.2288, 0.2117, 0.1871, 0.2238, 0.143, 0.2354, 0.2288, 0.2238, 0.143, 0.2619, 0.205, 0.2666, 0.1468, 0.274, 0.1079, 0.2961, 0.1439, 0.7413, 0.3916, 0.7137, 0.3833, 0.71, 0.3393, 0.71, 0.3393, 0.7137, 0.3833, 0.6855, 0.3291, 0.71, 0.3393, 0.6855, 0.3291, 0.6856, 0.2827, 0.71, 0.3393, 0.6856, 0.2827, 0.7102, 0.293, 0.7386, 0.3015, 0.7102, 0.293, 0.7142, 0.2456, 0.7142, 0.2456, 0.7102, 0.293, 0.6903, 0.2356, 0.7142, 0.2456, 0.6903, 0.2356, 0.6994, 0.1889, 0.7142, 0.2456, 0.6994, 0.1889, 0.7346, 0.202, 0.7449, 0.1559, 0.7346, 0.202, 0.7036, 0.1388, 0.7449, 0.1559, 0.7036, 0.1388, 0.7384, 0.1056, 0.7687, 0.1159, 0.7384, 0.1056, 0.7573, 0.06735, 0.8981, 0.6, 0.9079, 0.6528, 0.8746, 0.6222, 0.1555, 0.2439, 0.1402, 0.2906, 0.1274, 0.2192, 0.1555, 0.2439, 0.1274, 0.2192, 0.1617, 0.1904, 0.207, 0.2537, 0.1872, 0.2191, 0.2117, 0.1871, 0.2117, 0.1871, 0.1872, 0.2191, 0.1812, 0.153, 0.2117, 0.1871, 0.1812, 0.153, 0.2238, 0.143, 0.2619, 0.205, 0.2238, 0.143, 0.2666, 0.1468, 0.2666, 0.1468, 0.2238, 0.143, 0.2315, 0.1014, 0.2666, 0.1468, 0.2315, 0.1014, 0.2483, 0.07682, 0.2666, 0.1468, 0.2483, 0.07682, 0.274, 0.1079, 0.7137, 0.3833, 0.6898, 0.3733, 0.6855, 0.3291, 0.2892, 0.08943, 0.274, 0.1079, 0.2628, 0.05747, 0.6855, 0.3291, 0.6654, 0.3174, 0.6656, 0.271, 0.6855, 0.3291, 0.6656, 0.271, 0.6856, 0.2827, 0.7102, 0.293, 0.6856, 0.2827, 0.6903, 0.2356, 0.6903, 0.2356, 0.6856, 0.2827, 0.6708, 0.2242, 0.6903, 0.2356, 0.6708, 0.2242, 0.681, 0.1782, 0.6903, 0.2356, 0.681, 0.1782, 0.6994, 0.1889, 0.7346, 0.202, 0.6994, 0.1889, 0.7036, 0.1388, 0.9369, 0.7889, 0.9184, 0.7527, 0.9462, 0.7285, 0.9314, 0.6873, 0.9462, 0.7285, 0.9081, 0.7075, 0.9314, 0.6873, 0.9081, 0.7075, 0.9079, 0.6528, 0.1274, 0.2192, 0.1402, 0.2906, 0.1019, 0.2576, 0.1274, 0.2192, 0.1227, 0.1669, 0.1617, 0.1904, 0.1872, 0.2191, 0.1617, 0.1904, 0.1812, 0.153, 0.1812, 0.153, 0.1744, 0.09953, 0.2238, 0.143, 0.2315, 0.1014, 0.2238, 0.143, 0.2044, 0.07753, 0.2315, 0.1014, 0.2044, 0.07753, 0.2197, 0.05153, 0.2315, 0.1014, 0.2197, 0.05153, 0.2483, 0.07682, 0.274, 0.1079, 0.2483, 0.07682, 0.2628, 0.05747, 0.2628, 0.05747, 0.2483, 0.07682, 0.2334, 0.03147, 0.9161, 0.9437, 0.887, 0.9582, 0.8947, 0.9283, 0.9161, 0.9437, 0.8947, 0.9283, 0.9238, 0.9138, 0.6856, 0.2827, 0.6656, 0.271, 0.6708, 0.2242, 0.9279, 0.8788, 0.9238, 0.9138, 0.8996, 0.8929, 0.9279, 0.8788, 0.8996, 0.8929, 0.9016, 0.8529, 0.9279, 0.8788, 0.9016, 0.8529, 0.9284, 0.8395, 0.952, 0.8211, 0.9284, 0.8395, 0.9369, 0.7889, 0.9369, 0.7889, 0.9284, 0.8395, 0.9007, 0.8093, 0.9369, 0.7889, 0.9007, 0.8093, 0.8859, 0.7669, 0.9369, 0.7889, 0.8859, 0.7669, 0.9184, 0.7527, 0.9462, 0.7285, 0.9184, 0.7527, 0.9081, 0.7075, 0.9081, 0.7075, 0.9184, 0.7527, 0.8811, 0.7194, 0.9081, 0.7075, 0.8811, 0.7194, 0.8666, 0.6738, 0.9081, 0.7075, 0.8666, 0.6738, 0.9079, 0.6528, 0.8746, 0.6222, 0.9079, 0.6528, 0.8666, 0.6738, 0.8746, 0.6222, 0.8666, 0.6738, 0.8377, 0.6275, 0.1019, 0.2576, 0.1402, 0.2906, 0.116, 0.3235, 0.1274, 0.2192, 0.1019, 0.2576, 0.0959, 0.2079, 0.1274, 0.2192, 0.0959, 0.2079, 0.1227, 0.1669, 0.1812, 0.153, 0.1617, 0.1904, 0.1346, 0.1247, 0.1812, 0.153, 0.1346, 0.1247, 0.1744, 0.09953, 0.2238, 0.143, 0.1744, 0.09953, 0.2044, 0.07753, 0.2044, 0.07753, 0.1744, 0.09953, 0.16, 0.05286, 0.2044, 0.07753, 0.16, 0.05286, 0.189, 0.03272, 0.2044, 0.07753, 0.189, 0.03272, 0.2197, 0.05153, 0.2483, 0.07682, 0.2197, 0.05153, 0.2334, 0.03147, 0.2334, 0.03147, 0.2197, 0.05153, 0.2017, 0.01214, 0.887, 0.9582, 0.8552, 0.9667, 0.8629, 0.9369, 0.887, 0.9582, 0.8629, 0.9369, 0.8947, 0.9283, 0.9238, 0.9138, 0.8947, 0.9283, 0.8996, 0.8929, 0.8996, 0.8929, 0.8947, 0.9283, 0.8687, 0.9012, 0.8996, 0.8929, 0.8687, 0.9012, 0.8724, 0.8607, 0.8996, 0.8929, 0.8724, 0.8607, 0.9016, 0.8529, 0.9284, 0.8395, 0.9016, 0.8529, 0.9007, 0.8093, 0.9007, 0.8093, 0.9016, 0.8529, 0.8606, 0.818, 0.9007, 0.8093, 0.8606, 0.818, 0.8859, 0.7669, 0.9184, 0.7527, 0.8859, 0.7669, 0.8811, 0.7194, 0.0959, 0.2079, 0.08163, 0.1614, 0.1227, 0.1669, 0.1617, 0.1904, 0.1227, 0.1669, 0.1346, 0.1247, 0.1346, 0.1247, 0.1191, 0.07933, 0.1744, 0.09953, 0.16, 0.05286, 0.1569, 0.02092, 0.189, 0.03272, 0.2197, 0.05153, 0.189, 0.03272, 0.2017, 0.01214, 0.2017, 0.01214, 0.189, 0.03272, 0.1688, 0.0, 0.8552, 0.9667, 0.8217, 0.9691, 0.8293, 0.9392, 0.8552, 0.9667, 0.8293, 0.9392, 0.8629, 0.9369, 0.8947, 0.9283, 0.8629, 0.9369, 0.8687, 0.9012, 0.8687, 0.9012, 0.8629, 0.9369, 0.836, 0.9035, 0.8687, 0.9012, 0.836, 0.9035, 0.8415, 0.8628, 0.8687, 0.9012, 0.8415, 0.8628, 0.8724, 0.8607, 0.9016, 0.8529, 0.8724, 0.8607, 0.8606, 0.818, 0.8606, 0.818, 0.8365, 0.7705, 0.8859, 0.7669, 0.8811, 0.7194, 0.8859, 0.7669, 0.8499, 0.7231, 0.8811, 0.7194, 0.8499, 0.7231, 0.8666, 0.6738, 0.0959, 0.2079, 0.1019, 0.2576, 0.05673, 0.2139, 0.0959, 0.2079, 0.05673, 0.2139, 0.08163, 0.1614, 0.1346, 0.1247, 0.1227, 0.1669, 0.08535, 0.1181, 0.1346, 0.1247, 0.08535, 0.1181, 0.1191, 0.07933, 0.1744, 0.09953, 0.1191, 0.07933, 0.16, 0.05286, 0.16, 0.05286, 0.1191, 0.07933, 0.1144, 0.04438, 0.16, 0.05286, 0.1144, 0.04438, 0.1244, 0.01644, 0.16, 0.05286, 0.1244, 0.01644, 0.1569, 0.02092, 0.189, 0.03272, 0.1569, 0.02092, 0.1688, 0.0, 0.8217, 0.9691, 0.8132, 0.9922, 0.7872, 0.9651, 0.8217, 0.9691, 0.7872, 0.9651, 0.7949, 0.9352, 0.8217, 0.9691, 0.7949, 0.9352, 0.8293, 0.9392, 0.8629, 0.9369, 0.8293, 0.9392, 0.836, 0.9035, 0.836, 0.9035, 0.8293, 0.9392, 0.8025, 0.8996, 0.836, 0.9035, 0.8025, 0.8996, 0.7944, 0.8554, 0.836, 0.9035, 0.7944, 0.8554, 0.8415, 0.8628, 0.8724, 0.8607, 0.8415, 0.8628, 0.8606, 0.818, 0.8606, 0.818, 0.8415, 0.8628, 0.8028, 0.8115, 0.8606, 0.818, 0.8028, 0.8115, 0.8365, 0.7705, 0.8859, 0.7669, 0.8365, 0.7705, 0.8499, 0.7231, 0.8499, 0.7231, 0.8365, 0.7705, 0.8186, 0.7182, 0.8499, 0.7231, 0.8186, 0.7182, 0.8255, 0.6711, 0.8499, 0.7231, 0.8255, 0.6711, 0.8666, 0.6738, 0.8377, 0.6275, 0.8666, 0.6738, 0.8255, 0.6711, 0.05673, 0.2139, 0.1019, 0.2576, 0.05939, 0.2622, 0.05673, 0.2139, 0.04282, 0.1746, 0.08163, 0.1614, 0.1227, 0.1669, 0.08163, 0.1614, 0.08535, 0.1181, 0.08535, 0.1181, 0.06383, 0.0846, 0.1191, 0.07933, 0.1144, 0.04438, 0.1191, 0.07933, 0.08411, 0.04717, 0.1144, 0.04438, 0.08411, 0.04717, 0.09235, 0.0194, 0.1144, 0.04438, 0.09235, 0.0194, 0.1244, 0.01644, 0.8132, 0.9922, 0.7798, 0.9884, 0.7872, 0.9651, 0.7872, 0.9651, 0.7798, 0.9884, 0.7529, 0.955, 0.7872, 0.9651, 0.7529, 0.955, 0.7605, 0.9251, 0.7872, 0.9651, 0.7605, 0.9251, 0.7949, 0.9352, 0.8293, 0.9392, 0.7949, 0.9352, 0.8025, 0.8996, 0.8025, 0.8996, 0.7949, 0.9352, 0.7691, 0.8898, 0.8025, 0.8996, 0.7691, 0.8898, 0.7944, 0.8554, 0.8415, 0.8628, 0.7944, 0.8554, 0.8028, 0.8115, 0.8028, 0.8115, 0.7858, 0.7557, 0.8365, 0.7705, 0.05939, 0.2622, 0.1019, 0.2576, 0.07984, 0.3036, 0.08535, 0.1181, 0.08163, 0.1614, 0.03885, 0.1339, 0.08535, 0.1181, 0.03885, 0.1339, 0.06383, 0.0846, 0.1191, 0.07933, 0.06383, 0.0846, 0.08411, 0.04717, 0.08411, 0.04717, 0.06383, 0.0846, 0.05508, 0.05693, 0.08411, 0.04717, 0.05508, 0.05693, 0.06162, 0.02972, 0.08411, 0.04717, 0.06162, 0.02972, 0.09235, 0.0194, 0.7798, 0.9884, 0.7463, 0.9785, 0.7529, 0.955, 0.7529, 0.955, 0.7463, 0.9785, 0.7195, 0.939, 0.7529, 0.955, 0.7195, 0.939, 0.7272, 0.9091, 0.7529, 0.955, 0.7272, 0.9091, 0.7605, 0.9251, 0.7949, 0.9352, 0.7605, 0.9251, 0.7691, 0.8898, 0.7691, 0.8898, 0.7605, 0.9251, 0.7367, 0.8742, 0.7691, 0.8898, 0.7367, 0.8742, 0.7477, 0.8352, 0.7691, 0.8898, 0.7477, 0.8352, 0.7944, 0.8554, 0.8028, 0.8115, 0.7944, 0.8554, 0.7469, 0.7847, 0.8028, 0.8115, 0.7469, 0.7847, 0.7858, 0.7557, 0.8365, 0.7705, 0.7858, 0.7557, 0.8186, 0.7182, 0.8186, 0.7182, 0.7858, 0.7557, 0.787, 0.7046, 0.8186, 0.7182, 0.787, 0.7046, 0.7864, 0.6508, 0.8186, 0.7182, 0.7864, 0.6508, 0.8255, 0.6711, 0.8377, 0.6275, 0.8255, 0.6711, 0.7864, 0.6508, 0.8377, 0.6275, 0.7864, 0.6508, 0.7954, 0.6034, 0.8377, 0.6275, 0.7954, 0.6034, 0.837, 0.5836, 0.05673, 0.2139, 0.05939, 0.2622, 0.02489, 0.2417, 0.05673, 0.2139, 0.02489, 0.2417, 0.01051, 0.2052, 0.05673, 0.2139, 0.01051, 0.2052, 0.04282, 0.1746, 0.08163, 0.1614, 0.04282, 0.1746, 0.03885, 0.1339, 0.03885, 0.1339, 0.01463, 0.1148, 0.06383, 0.0846, 0.4715, 0.007044, 0.5087, 0.0, 0.4696, 0.03341, 0.4715, 0.007044, 0.4696, 0.03341, 0.4345, 0.03832, 0.4715, 0.007044, 0.4345, 0.03832, 0.4365, 0.01042, 0.7463, 0.9785, 0.7139, 0.963, 0.7195, 0.939, 0.4029, 0.02047, 0.4365, 0.01042, 0.4008, 0.04916, 0.7195, 0.939, 0.6881, 0.9175, 0.6958, 0.8876, 0.7195, 0.939, 0.6958, 0.8876, 0.7272, 0.9091, 0.7605, 0.9251, 0.7272, 0.9091, 0.7367, 0.8742, 0.7367, 0.8742, 0.7272, 0.9091, 0.7061, 0.8533, 0.7367, 0.8742, 0.7061, 0.8533, 0.7188, 0.8154, 0.7367, 0.8742, 0.7188, 0.8154, 0.7477, 0.8352, 0.7944, 0.8554, 0.7477, 0.8352, 0.7469, 0.7847, 0.7469, 0.7847, 0.7395, 0.7242, 0.7858, 0.7557, 0.787, 0.7046, 0.7858, 0.7557, 0.7589, 0.6839, 0.787, 0.7046, 0.7589, 0.6839, 0.7864, 0.6508, 0.03885, 0.1339, 0.04282, 0.1746, 0.009379, 0.1592, 0.5406, 0.03058, 0.5404, 0.06688, 0.5053, 0.04824, 0.5087, 0.0, 0.5053, 0.04824, 0.4696, 0.03341, 0.4696, 0.03341, 0.5053, 0.04824, 0.4717, 0.08179, 0.4696, 0.03341, 0.4717, 0.08179, 0.4352, 0.07149, 0.4696, 0.03341, 0.4352, 0.07149, 0.4345, 0.03832, 0.4365, 0.01042, 0.4345, 0.03832, 0.4008, 0.04916, 0.4008, 0.04916, 0.4345, 0.03832, 0.4015, 0.08325, 0.4008, 0.04916, 0.4015, 0.08325, 0.3701, 0.09972, 0.4008, 0.04916, 0.3701, 0.09972, 0.3694, 0.06562, 0.7272, 0.9091, 0.6958, 0.8876, 0.7061, 0.8533, 0.7061, 0.8533, 0.6958, 0.8876, 0.6782, 0.8277, 0.7061, 0.8533, 0.6782, 0.8277, 0.6925, 0.7912, 0.7061, 0.8533, 0.6925, 0.7912, 0.7188, 0.8154, 0.7477, 0.8352, 0.7188, 0.8154, 0.7469, 0.7847, 0.7469, 0.7847, 0.7188, 0.8154, 0.7095, 0.7529, 0.7469, 0.7847, 0.7095, 0.7529, 0.7395, 0.7242, 0.7858, 0.7557, 0.7395, 0.7242, 0.7589, 0.6839, 0.02489, 0.2417, 0.05939, 0.2622, 0.03052, 0.3026, 0.02489, 0.2417, 0.03052, 0.3026, 0.007634, 0.2762, 0.6053, 0.09881, 0.611, 0.1389, 0.5821, 0.1393, 0.6053, 0.09881, 0.5821, 0.1393, 0.5747, 0.0876, 0.04282, 0.1746, 0.01051, 0.2052, 0.009379, 0.1592, 0.5404, 0.06688, 0.5747, 0.0876, 0.5452, 0.1108, 0.5404, 0.06688, 0.5452, 0.1108, 0.511, 0.113, 0.5404, 0.06688, 0.511, 0.113, 0.5053, 0.04824, 0.4717, 0.08179, 0.4384, 0.109, 0.4352, 0.07149, 0.4345, 0.03832, 0.4352, 0.07149, 0.4015, 0.08325, 0.4015, 0.08325, 0.4352, 0.07149, 0.4048, 0.1218, 0.4015, 0.08325, 0.4048, 0.1218, 0.3734, 0.1383, 0.4015, 0.08325, 0.3734, 0.1383, 0.3701, 0.09972, 0.6958, 0.8876, 0.6671, 0.8613, 0.6782, 0.8277, 0.6782, 0.8277, 0.6671, 0.8613, 0.6538, 0.798, 0.6782, 0.8277, 0.6538, 0.798, 0.6593, 0.7481, 0.6782, 0.8277, 0.6593, 0.7481, 0.6925, 0.7912, 0.7188, 0.8154, 0.6925, 0.7912, 0.7095, 0.7529, 0.7095, 0.7529, 0.6925, 0.7912, 0.6793, 0.7135, 0.7095, 0.7529, 0.6793, 0.7135, 0.7024, 0.6794, 0.7095, 0.7529, 0.7024, 0.6794, 0.7395, 0.7242, 0.7589, 0.6839, 0.7395, 0.7242, 0.7279, 0.6465, 0.7589, 0.6839, 0.7279, 0.6465, 0.7552, 0.6157, 0.7589, 0.6839, 0.7552, 0.6157, 0.7864, 0.6508, 0.7954, 0.6034, 0.7864, 0.6508, 0.7552, 0.6157, 0.7954, 0.6034, 0.7552, 0.6157, 0.7726, 0.5646, 0.03052, 0.3026, 0.05939, 0.2622, 0.05593, 0.3313, 0.5053, 0.04824, 0.511, 0.113, 0.4717, 0.08179, 0.4717, 0.08179, 0.511, 0.113, 0.4787, 0.1387, 0.4717, 0.08179, 0.4787, 0.1387, 0.4442, 0.1498, 0.4717, 0.08179, 0.4442, 0.1498, 0.4384, 0.109, 0.4352, 0.07149, 0.4384, 0.109, 0.4048, 0.1218, 0.4048, 0.1218, 0.4384, 0.109, 0.4108, 0.1638, 0.4048, 0.1218, 0.4108, 0.1638, 0.3794, 0.1803, 0.4048, 0.1218, 0.3794, 0.1803, 0.3734, 0.1383, 0.6671, 0.8613, 0.642, 0.8308, 0.6538, 0.798, 0.345, 0.1579, 0.3734, 0.1383, 0.3508, 0.1988, 0.6538, 0.798, 0.6336, 0.7651, 0.6593, 0.7481, 0.6925, 0.7912, 0.6593, 0.7481, 0.6793, 0.7135, 0.7395, 0.7242, 0.7024, 0.6794, 0.7279, 0.6465, 0.5747, 0.0876, 0.5821, 0.1393, 0.5452, 0.1108, 0.5452, 0.1108, 0.5821, 0.1393, 0.5576, 0.1761, 0.5452, 0.1108, 0.5576, 0.1761, 0.5204, 0.168, 0.5452, 0.1108, 0.5204, 0.168, 0.511, 0.113, 0.4787, 0.1387, 0.511, 0.113, 0.4914, 0.2003, 0.4787, 0.1387, 0.4914, 0.2003, 0.4524, 0.1929, 0.4787, 0.1387, 0.4524, 0.1929, 0.4442, 0.1498, 0.4384, 0.109, 0.4442, 0.1498, 0.4108, 0.1638, 0.4108, 0.1638, 0.4442, 0.1498, 0.4192, 0.2081, 0.4108, 0.1638, 0.4192, 0.2081, 0.3877, 0.2245, 0.4108, 0.1638, 0.3877, 0.2245, 0.3794, 0.1803, 0.3734, 0.1383, 0.3794, 0.1803, 0.3508, 0.1988, 0.3508, 0.1988, 0.3794, 0.1803, 0.3589, 0.2418, 0.3508, 0.1988, 0.3589, 0.2418, 0.3336, 0.2595, 0.3508, 0.1988, 0.3336, 0.2595, 0.3222, 0.1989, 0.6793, 0.7135, 0.6593, 0.7481, 0.6523, 0.6529, 0.6793, 0.7135, 0.6523, 0.6529, 0.6787, 0.6261, 0.6793, 0.7135, 0.6787, 0.6261, 0.7024, 0.6794, 0.7118, 0.6132, 0.7279, 0.6465, 0.7024, 0.6794, 0.7118, 0.6132, 0.7024, 0.6794, 0.6787, 0.6261, 0.7118, 0.6132, 0.6787, 0.6261, 0.703, 0.5786, 0.511, 0.113, 0.5204, 0.168, 0.4914, 0.2003, 0.4297, 0.2534, 0.4192, 0.2081, 0.4524, 0.1929, 0.4442, 0.1498, 0.4524, 0.1929, 0.4192, 0.2081, 0.3692, 0.2859, 0.3589, 0.2418, 0.3877, 0.2245, 0.3794, 0.1803, 0.3877, 0.2245, 0.3589, 0.2418, 0.6593, 0.7481, 0.6356, 0.6989, 0.6523, 0.6529, 0.8487, 0.01534, 0.8825, 0.01283, 0.8962, 0.04294, 0.8557, 0.08379, 0.8983, 0.08074, 0.9072, 0.1217, 0.8565, 0.1705, 0.9147, 0.1664, 0.9045, 0.2159, 0.9045, 0.2159, 0.9147, 0.1664, 0.9498, 0.2082, 0.9045, 0.2159, 0.9498, 0.2082, 0.9396, 0.2596, 0.9045, 0.2159, 0.9396, 0.2596, 0.9074, 0.2642, 0.8736, 0.2666, 0.9074, 0.2642, 0.9088, 0.3121, 0.9088, 0.3121, 0.9074, 0.2642, 0.942, 0.3075, 0.9088, 0.3121, 0.942, 0.3075, 0.9418, 0.3538, 0.9088, 0.3121, 0.9418, 0.3538, 0.9087, 0.3585, 0.8739, 0.3609, 0.9087, 0.3585, 0.9069, 0.402, 0.9069, 0.402, 0.9087, 0.3585, 0.9392, 0.3974, 0.9069, 0.402, 0.9392, 0.3974, 0.9341, 0.4371, 0.9069, 0.402, 0.9341, 0.4371, 0.9037, 0.4414, 0.8718, 0.4436, 0.9037, 0.4414, 0.9129, 0.4747, 0.258, 0.3791, 0.2478, 0.4263, 0.2174, 0.4185, 0.8962, 0.04294, 0.936, 0.07231, 0.8983, 0.08074, 0.9072, 0.1217, 0.8983, 0.08074, 0.9524, 0.1117, 0.9072, 0.1217, 0.9524, 0.1117, 0.966, 0.1549, 0.9072, 0.1217, 0.966, 0.1549, 0.9147, 0.1664, 0.9498, 0.2082, 0.9695, 0.253, 0.9396, 0.2596, 0.9074, 0.2642, 0.9396, 0.2596, 0.942, 0.3075, 0.942, 0.3075, 0.9396, 0.2596, 0.9726, 0.3007, 0.942, 0.3075, 0.9726, 0.3007, 0.9725, 0.347, 0.942, 0.3075, 0.9725, 0.347, 0.9418, 0.3538, 0.9087, 0.3585, 0.9418, 0.3538, 0.9392, 0.3974, 0.9392, 0.3974, 0.9418, 0.3538, 0.969, 0.3908, 0.9392, 0.3974, 0.969, 0.3908, 0.9754, 0.4279, 0.9392, 0.3974, 0.9754, 0.4279, 0.9341, 0.4371, 0.9037, 0.4414, 0.9341, 0.4371, 0.9129, 0.4747, 0.9129, 0.4747, 0.9341, 0.4371, 0.9644, 0.4633, 0.2758, 0.4297, 0.2453, 0.4903, 0.221, 0.4795, 0.2758, 0.4297, 0.221, 0.4795, 0.2478, 0.4263, 0.2174, 0.4185, 0.2478, 0.4263, 0.2014, 0.4533, 0.2174, 0.4185, 0.2014, 0.4533, 0.1681, 0.4413, 0.2174, 0.4185, 0.1681, 0.4413, 0.1854, 0.4068, 0.1531, 0.3913, 0.1854, 0.4068, 0.1681, 0.4413, 0.1531, 0.3913, 0.1681, 0.4413, 0.1288, 0.4281, 0.1531, 0.3913, 0.1288, 0.4281, 0.1133, 0.3884, 0.8652, 0.5243, 0.8601, 0.4862, 0.8951, 0.5234, 0.8962, 0.04294, 0.8825, 0.01283, 0.9294, 0.03325, 0.8962, 0.04294, 0.9294, 0.03325, 0.936, 0.07231, 0.8983, 0.08074, 0.936, 0.07231, 0.9524, 0.1117, 0.9147, 0.1664, 0.966, 0.1549, 0.9498, 0.2082, 0.9498, 0.2082, 0.966, 0.1549, 1.0, 0.1921, 0.9498, 0.2082, 1.0, 0.1921, 0.9961, 0.2445, 0.9498, 0.2082, 0.9961, 0.2445, 0.9695, 0.253, 0.9396, 0.2596, 0.9695, 0.253, 0.9726, 0.3007, 0.9726, 0.3007, 0.9695, 0.253, 1.0, 0.2919, 0.9726, 0.3007, 1.0, 0.2919, 0.9998, 0.3383, 0.9726, 0.3007, 0.9998, 0.3383, 0.9725, 0.347, 0.9418, 0.3538, 0.9725, 0.347, 0.969, 0.3908, 0.969, 0.3908, 0.9725, 0.347, 0.9956, 0.3823, 0.969, 0.3908, 0.9956, 0.3823, 0.9754, 0.4279, 0.9341, 0.4371, 0.9754, 0.4279, 0.9644, 0.4633, 0.2478, 0.4263, 0.221, 0.4795, 0.2014, 0.4533, 0.2014, 0.4533, 0.221, 0.4795, 0.1799, 0.4803, 0.2014, 0.4533, 0.1799, 0.4803, 0.1681, 0.4413, 0.8825, 0.01283, 0.9155, 0.0, 0.9294, 0.03325, 0.594, 0.9269, 0.5905, 0.8873, 0.6217, 0.887, 0.9524, 0.1117, 0.936, 0.07231, 0.9789, 0.1011, 0.9524, 0.1117, 0.9789, 0.1011, 0.9962, 0.1429, 0.9524, 0.1117, 0.9962, 0.1429, 0.966, 0.1549, 0.6244, 0.7462, 0.609, 0.6981, 0.6336, 0.6979, 0.9695, 0.253, 0.9961, 0.2445, 1.0, 0.2919, 0.6274, 0.6512, 0.6336, 0.6979, 0.6021, 0.6513, 0.6274, 0.6512, 0.6021, 0.6513, 0.5917, 0.6073, 0.6274, 0.6512, 0.5917, 0.6073, 0.617, 0.6071, 0.9725, 0.347, 0.9998, 0.3383, 0.9956, 0.3823, 0.6027, 0.567, 0.617, 0.6071, 0.5781, 0.5671, 0.6027, 0.567, 0.5781, 0.5671, 0.5492, 0.5323, 0.6027, 0.567, 0.5492, 0.5323, 0.5955, 0.532, 0.5738, 0.5029, 0.5955, 0.532, 0.5315, 0.503, 0.2453, 0.4903, 0.2012, 0.5319, 0.1823, 0.5161, 0.2453, 0.4903, 0.1823, 0.5161, 0.221, 0.4795, 0.1799, 0.4803, 0.1361, 0.4692, 0.1681, 0.4413, 0.1288, 0.4281, 0.1681, 0.4413, 0.1361, 0.4692, 0.594, 0.9269, 0.5639, 0.9644, 0.559, 0.9323, 0.594, 0.9269, 0.559, 0.9323, 0.5905, 0.8873, 0.6217, 0.887, 0.5905, 0.8873, 0.6073, 0.8417, 0.6073, 0.8417, 0.5905, 0.8873, 0.5747, 0.8468, 0.6073, 0.8417, 0.5747, 0.8468, 0.5746, 0.8004, 0.6073, 0.8417, 0.5746, 0.8004, 0.6116, 0.7946, 0.966, 0.1549, 0.9962, 0.1429, 1.0, 0.1921, 0.6244, 0.7462, 0.6116, 0.7946, 0.5859, 0.7494, 0.6244, 0.7462, 0.5859, 0.7494, 0.5812, 0.7014, 0.6244, 0.7462, 0.5812, 0.7014, 0.609, 0.6981, 0.6336, 0.6979, 0.609, 0.6981, 0.6021, 0.6513, 0.6021, 0.6513, 0.609, 0.6981, 0.5735, 0.6548, 0.6021, 0.6513, 0.5735, 0.6548, 0.5631, 0.6107, 0.6021, 0.6513, 0.5631, 0.6107, 0.5917, 0.6073, 0.617, 0.6071, 0.5917, 0.6073, 0.5781, 0.5671, 0.5781, 0.5671, 0.5917, 0.6073, 0.5503, 0.5705, 0.5781, 0.5671, 0.5503, 0.5705, 0.5492, 0.5323, 0.5955, 0.532, 0.5492, 0.5323, 0.5315, 0.503, 0.221, 0.4795, 0.1823, 0.5161, 0.1799, 0.4803, 0.1799, 0.4803, 0.1823, 0.5161, 0.1531, 0.4985, 0.1799, 0.4803, 0.1531, 0.4985, 0.1361, 0.4692, 0.1288, 0.4281, 0.1361, 0.4692, 0.08719, 0.4383, 0.559, 0.9323, 0.5521, 0.8956, 0.5905, 0.8873, 0.6116, 0.7946, 0.5746, 0.8004, 0.5859, 0.7494, 0.5859, 0.7494, 0.5746, 0.8004, 0.5573, 0.7556, 0.5859, 0.7494, 0.5573, 0.7556, 0.5508, 0.7079, 0.5859, 0.7494, 0.5508, 0.7079, 0.5812, 0.7014, 0.609, 0.6981, 0.5812, 0.7014, 0.5735, 0.6548, 0.5735, 0.6548, 0.5812, 0.7014, 0.5423, 0.6614, 0.5735, 0.6548, 0.5423, 0.6614, 0.5319, 0.6174, 0.5735, 0.6548, 0.5319, 0.6174, 0.5631, 0.6107, 0.5917, 0.6073, 0.5631, 0.6107, 0.5503, 0.5705, 0.5503, 0.5705, 0.5631, 0.6107, 0.52, 0.5769, 0.5503, 0.5705, 0.52, 0.5769, 0.5067, 0.5412, 0.5503, 0.5705, 0.5067, 0.5412, 0.5492, 0.5323, 0.5315, 0.503, 0.5492, 0.5323, 0.4792, 0.5141, 0.5315, 0.503, 0.4792, 0.5141, 0.4663, 0.4904, 0.5315, 0.503, 0.4663, 0.4904, 0.5122, 0.4806, 0.1531, 0.4985, 0.1823, 0.5161, 0.1239, 0.5068, 0.1531, 0.4985, 0.1239, 0.5068, 0.1361, 0.4692, 0.5905, 0.8873, 0.5521, 0.8956, 0.5747, 0.8468, 0.5747, 0.8468, 0.5521, 0.8956, 0.5262, 0.8611, 0.5747, 0.8468, 0.5262, 0.8611, 0.5194, 0.8167, 0.5747, 0.8468, 0.5194, 0.8167, 0.5746, 0.8004, 0.5573, 0.7556, 0.5746, 0.8004, 0.527, 0.7645, 0.5573, 0.7556, 0.527, 0.7645, 0.5188, 0.7173, 0.5573, 0.7556, 0.5188, 0.7173, 0.5508, 0.7079, 0.5812, 0.7014, 0.5508, 0.7079, 0.5423, 0.6614, 0.5423, 0.6614, 0.5508, 0.7079, 0.5094, 0.6711, 0.5423, 0.6614, 0.5094, 0.6711, 0.499, 0.6271, 0.5423, 0.6614, 0.499, 0.6271, 0.5319, 0.6174, 0.5631, 0.6107, 0.5319, 0.6174, 0.52, 0.5769, 0.52, 0.5769, 0.5319, 0.6174, 0.488, 0.5864, 0.52, 0.5769, 0.488, 0.5864, 0.4765, 0.5501, 0.52, 0.5769, 0.4765, 0.5501, 0.5067, 0.5412, 0.5492, 0.5323, 0.5067, 0.5412, 0.4792, 0.5141, 0.1823, 0.5161, 0.1358, 0.5319, 0.1239, 0.5068, 0.1239, 0.5068, 0.09708, 0.4751, 0.1361, 0.4692, 0.08719, 0.4383, 0.1361, 0.4692, 0.09708, 0.4751, 0.559, 0.9323, 0.5639, 0.9644, 0.5191, 0.9462, 0.559, 0.9323, 0.5191, 0.9462, 0.5106, 0.9109, 0.559, 0.9323, 0.5106, 0.9109, 0.5521, 0.8956, 0.5746, 0.8004, 0.5194, 0.8167, 0.527, 0.7645, 0.527, 0.7645, 0.5194, 0.8167, 0.496, 0.7759, 0.527, 0.7645, 0.496, 0.7759, 0.486, 0.7294, 0.527, 0.7645, 0.486, 0.7294, 0.5188, 0.7173, 0.5508, 0.7079, 0.5188, 0.7173, 0.5094, 0.6711, 0.5094, 0.6711, 0.5188, 0.7173, 0.4757, 0.6836, 0.5094, 0.6711, 0.4757, 0.6836, 0.4653, 0.6395, 0.5094, 0.6711, 0.4653, 0.6395, 0.499, 0.6271, 0.5319, 0.6174, 0.499, 0.6271, 0.488, 0.5864, 0.488, 0.5864, 0.499, 0.6271, 0.4552, 0.5985, 0.488, 0.5864, 0.4552, 0.5985, 0.4301, 0.5672, 0.488, 0.5864, 0.4301, 0.5672, 0.4765, 0.5501, 0.5067, 0.5412, 0.4765, 0.5501, 0.4792, 0.5141, 0.4792, 0.5141, 0.4765, 0.5501, 0.4227, 0.5349, 0.4792, 0.5141, 0.4227, 0.5349, 0.4167, 0.5086, 0.4792, 0.5141, 0.4167, 0.5086, 0.4663, 0.4904, 0.1239, 0.5068, 0.1358, 0.5319, 0.08283, 0.5014, 0.1239, 0.5068, 0.08283, 0.5014, 0.09708, 0.4751, 0.5639, 0.9644, 0.5097, 0.9847, 0.5191, 0.9462, 0.5521, 0.8956, 0.5106, 0.9109, 0.5262, 0.8611, 0.5262, 0.8611, 0.5106, 0.9109, 0.4766, 0.8831, 0.5262, 0.8611, 0.4766, 0.8831, 0.463, 0.8417, 0.5262, 0.8611, 0.463, 0.8417, 0.5194, 0.8167, 0.496, 0.7759, 0.5194, 0.8167, 0.4497, 0.7977, 0.496, 0.7759, 0.4497, 0.7977, 0.4533, 0.7439, 0.496, 0.7759, 0.4533, 0.7439, 0.486, 0.7294, 0.5188, 0.7173, 0.486, 0.7294, 0.4757, 0.6836, 0.4757, 0.6836, 0.486, 0.7294, 0.4421, 0.6984, 0.4757, 0.6836, 0.4421, 0.6984, 0.4317, 0.6544, 0.4757, 0.6836, 0.4317, 0.6544, 0.4653, 0.6395, 0.499, 0.6271, 0.4653, 0.6395, 0.4552, 0.5985, 0.4552, 0.5985, 0.4653, 0.6395, 0.4224, 0.6129, 0.4552, 0.5985, 0.4224, 0.6129, 0.4301, 0.5672, 0.4765, 0.5501, 0.4301, 0.5672, 0.4227, 0.5349, 0.1358, 0.5319, 0.08654, 0.5253, 0.08283, 0.5014, 0.08283, 0.5014, 0.06563, 0.4637, 0.09708, 0.4751, 0.08719, 0.4383, 0.09708, 0.4751, 0.06563, 0.4637, 0.5191, 0.9462, 0.5097, 0.9847, 0.488, 0.9624, 0.5191, 0.9462, 0.488, 0.9624, 0.4806, 0.9257, 0.5191, 0.9462, 0.4806, 0.9257, 0.5106, 0.9109, 0.5194, 0.8167, 0.463, 0.8417, 0.4497, 0.7977, 0.4497, 0.7977, 0.4216, 0.7603, 0.4533, 0.7439, 0.486, 0.7294, 0.4533, 0.7439, 0.4421, 0.6984, 0.4421, 0.6984, 0.4533, 0.7439, 0.4094, 0.7153, 0.4421, 0.6984, 0.4094, 0.7153, 0.3991, 0.6712, 0.4421, 0.6984, 0.3991, 0.6712, 0.4317, 0.6544, 0.4653, 0.6395, 0.4317, 0.6544, 0.4224, 0.6129, 0.4224, 0.6129, 0.4317, 0.6544, 0.3907, 0.6293, 0.4224, 0.6129, 0.3907, 0.6293, 0.3846, 0.5907, 0.4224, 0.6129, 0.3846, 0.5907, 0.4301, 0.5672, 0.4227, 0.5349, 0.4301, 0.5672, 0.368, 0.5632, 0.4227, 0.5349, 0.368, 0.5632, 0.3686, 0.5334, 0.4227, 0.5349, 0.3686, 0.5334, 0.4167, 0.5086, 0.4122, 0.4889, 0.4167, 0.5086, 0.3721, 0.5096, 0.08283, 0.5014, 0.04389, 0.4778, 0.06563, 0.4637, 0.08719, 0.4383, 0.06563, 0.4637, 0.04343, 0.4033, 0.08719, 0.4383, 0.04343, 0.4033, 0.06831, 0.3862, 0.488, 0.9624, 0.4524, 0.9435, 0.4806, 0.9257, 0.5106, 0.9109, 0.4806, 0.9257, 0.4766, 0.8831, 0.4766, 0.8831, 0.4806, 0.9257, 0.4314, 0.9103, 0.4766, 0.8831, 0.4314, 0.9103, 0.4116, 0.8727, 0.4766, 0.8831, 0.4116, 0.8727, 0.463, 0.8417, 0.4497, 0.7977, 0.463, 0.8417, 0.4069, 0.822, 0.4497, 0.7977, 0.4069, 0.822, 0.3917, 0.7782, 0.4497, 0.7977, 0.3917, 0.7782, 0.4216, 0.7603, 0.4533, 0.7439, 0.4216, 0.7603, 0.4094, 0.7153, 0.4094, 0.7153, 0.4216, 0.7603, 0.3787, 0.7337, 0.4094, 0.7153, 0.3787, 0.7337, 0.3683, 0.6897, 0.4094, 0.7153, 0.3683, 0.6897, 0.3991, 0.6712, 0.4317, 0.6544, 0.3991, 0.6712, 0.3907, 0.6293, 0.3907, 0.6293, 0.3991, 0.6712, 0.3608, 0.6473, 0.3907, 0.6293, 0.3608, 0.6473, 0.3431, 0.6157, 0.3907, 0.6293, 0.3431, 0.6157, 0.3846, 0.5907, 0.4301, 0.5672, 0.3846, 0.5907, 0.368, 0.5632, 0.4167, 0.5086, 0.3686, 0.5334, 0.3721, 0.5096, 0.04389, 0.4778, 0.03752, 0.4391, 0.06563, 0.4637, 0.04343, 0.4033, 0.06563, 0.4637, 0.03752, 0.4391, 0.488, 0.9624, 0.5097, 0.9847, 0.4615, 0.981, 0.488, 0.9624, 0.4615, 0.981, 0.4524, 0.9435, 0.4806, 0.9257, 0.4524, 0.9435, 0.4314, 0.9103, 0.463, 0.8417, 0.4116, 0.8727, 0.4069, 0.822, 0.4069, 0.822, 0.4116, 0.8727, 0.3812, 0.8399, 0.4069, 0.822, 0.3812, 0.8399, 0.3645, 0.7972, 0.4069, 0.822, 0.3645, 0.7972, 0.3917, 0.7782, 0.4216, 0.7603, 0.3917, 0.7782, 0.3787, 0.7337, 0.3787, 0.7337, 0.3917, 0.7782, 0.3507, 0.7532, 0.3787, 0.7337, 0.3507, 0.7532, 0.3404, 0.7091, 0.3787, 0.7337, 0.3404, 0.7091, 0.3683, 0.6897, 0.3991, 0.6712, 0.3683, 0.6897, 0.3608, 0.6473, 0.3608, 0.6473, 0.3683, 0.6897, 0.3336, 0.6662, 0.3608, 0.6473, 0.3336, 0.6662, 0.3431, 0.6157, 0.3846, 0.5907, 0.3431, 0.6157, 0.368, 0.5632, 0.6255, 0.4212, 0.5873, 0.4406, 0.5992, 0.3866, 0.6255, 0.4212, 0.5992, 0.3866, 0.6281, 0.3602, 0.6255, 0.4212, 0.6281, 0.3602, 0.6458, 0.3815, 0.6617, 0.3385, 0.6458, 0.3815, 0.6424, 0.3132, 0.6617, 0.3385, 0.6424, 0.3132, 0.6654, 0.285, 0.8303, 0.506, 0.7727, 0.5161, 0.8049, 0.4806, 0.4615, 0.981, 0.4224, 0.9681, 0.4524, 0.9435, 0.4314, 0.9103, 0.4524, 0.9435, 0.3955, 0.9398, 0.4314, 0.9103, 0.3955, 0.9398, 0.3706, 0.9062, 0.4314, 0.9103, 0.3706, 0.9062, 0.4116, 0.8727, 0.3812, 0.8399, 0.4116, 0.8727, 0.3587, 0.8583, 0.3812, 0.8399, 0.3587, 0.8583, 0.3407, 0.8167, 0.3812, 0.8399, 0.3407, 0.8167, 0.3645, 0.7972, 0.3917, 0.7782, 0.3645, 0.7972, 0.3507, 0.7532, 0.3507, 0.7532, 0.3645, 0.7972, 0.3263, 0.7732, 0.3507, 0.7532, 0.3263, 0.7732, 0.3159, 0.7292, 0.3507, 0.7532, 0.3159, 0.7292, 0.3404, 0.7091, 0.3683, 0.6897, 0.3404, 0.7091, 0.3336, 0.6662, 0.5507, 0.458, 0.5203, 0.4806, 0.5349, 0.4317, 0.5507, 0.458, 0.5349, 0.4317, 0.5644, 0.405, 0.5507, 0.458, 0.5644, 0.405, 0.5873, 0.4406, 0.5992, 0.3866, 0.6106, 0.3291, 0.6281, 0.3602, 0.6458, 0.3815, 0.6281, 0.3602, 0.6424, 0.3132, 0.6424, 0.3132, 0.6499, 0.2594, 0.6654, 0.285, 0.04343, 0.4033, 0.03752, 0.4391, 0.0158, 0.4039, 0.8049, 0.4806, 0.7727, 0.5161, 0.7562, 0.4827, 0.7562, 0.4827, 0.7727, 0.5161, 0.7403, 0.5109, 0.4615, 0.981, 0.4422, 1.0, 0.4224, 0.9681, 0.4524, 0.9435, 0.4224, 0.9681, 0.3955, 0.9398, 0.4116, 0.8727, 0.3706, 0.9062, 0.3587, 0.8583, 0.3587, 0.8583, 0.3706, 0.9062, 0.332, 0.8865, 0.3587, 0.8583, 0.332, 0.8865, 0.3209, 0.8361, 0.3587, 0.8583, 0.3209, 0.8361, 0.3407, 0.8167, 0.3645, 0.7972, 0.3407, 0.8167, 0.3263, 0.7732, 0.4726, 0.47, 0.4415, 0.4806, 0.4562, 0.4373, 0.4726, 0.47, 0.4562, 0.4373, 0.4876, 0.4209, 0.4726, 0.47, 0.4876, 0.4209, 0.504, 0.4536, 0.5203, 0.4806, 0.504, 0.4536, 0.5349, 0.4317, 0.5349, 0.4317, 0.504, 0.4536, 0.519, 0.3999, 0.5349, 0.4317, 0.519, 0.3999, 0.5493, 0.375, 0.5349, 0.4317, 0.5493, 0.375, 0.5644, 0.405, 0.5873, 0.4406, 0.5644, 0.405, 0.5992, 0.3866, 0.5992, 0.3866, 0.5644, 0.405, 0.578, 0.3468, 0.5992, 0.3866, 0.578, 0.3468, 0.6106, 0.3291, 0.6281, 0.3602, 0.6106, 0.3291, 0.6424, 0.3132, 0.6424, 0.3132, 0.6106, 0.3291, 0.6268, 0.2838, 0.6424, 0.3132, 0.6268, 0.2838, 0.6499, 0.2594, 0.04343, 0.4033, 0.0158, 0.4039, 0.02659, 0.3539, 0.04343, 0.4033, 0.02659, 0.3539, 0.06831, 0.3862, 0.3955, 0.9398, 0.4224, 0.9681, 0.3772, 0.9607, 0.3955, 0.9398, 0.3772, 0.9607, 0.3498, 0.9301, 0.3955, 0.9398, 0.3498, 0.9301, 0.3706, 0.9062, 0.3884, 0.4386, 0.4099, 0.4124, 0.4255, 0.4488, 0.4415, 0.4806, 0.4255, 0.4488, 0.4562, 0.4373, 0.4562, 0.4373, 0.4255, 0.4488, 0.4402, 0.3999, 0.4562, 0.4373, 0.4402, 0.3999, 0.4716, 0.3834, 0.4562, 0.4373, 0.4716, 0.3834, 0.4876, 0.4209, 0.504, 0.4536, 0.4876, 0.4209, 0.519, 0.3999, 0.519, 0.3999, 0.4876, 0.4209, 0.5034, 0.3635, 0.519, 0.3999, 0.5034, 0.3635, 0.5346, 0.3406, 0.519, 0.3999, 0.5346, 0.3406, 0.5493, 0.375, 0.5644, 0.405, 0.5493, 0.375, 0.578, 0.3468, 0.578, 0.3468, 0.5493, 0.375, 0.5585, 0.2988, 0.578, 0.3468, 0.5585, 0.2988, 0.5922, 0.2885, 0.578, 0.3468, 0.5922, 0.2885, 0.6106, 0.3291, 0.6268, 0.2838, 0.6106, 0.3291, 0.6125, 0.2488, 0.6268, 0.2838, 0.6125, 0.2488, 0.6346, 0.2238, 0.6268, 0.2838, 0.6346, 0.2238, 0.6499, 0.2594, 0.02659, 0.3539, 0.0158, 0.4039, 0.002824, 0.362, 0.7176, 0.4919, 0.7403, 0.5109, 0.7034, 0.5326, 0.4224, 0.9681, 0.4034, 0.992, 0.3772, 0.9607, 0.6708, 0.5701, 0.6761, 0.53, 0.7034, 0.5326, 0.3677, 0.3828, 0.3884, 0.4386, 0.3564, 0.4244, 0.3706, 0.9062, 0.3498, 0.9301, 0.332, 0.8865, 0.4249, 0.3587, 0.4402, 0.3999, 0.4099, 0.4124, 0.4255, 0.4488, 0.4099, 0.4124, 0.4402, 0.3999, 0.4885, 0.3234, 0.5034, 0.3635, 0.4716, 0.3834, 0.4876, 0.4209, 0.4716, 0.3834, 0.5034, 0.3635, 0.5493, 0.375, 0.5346, 0.3406, 0.5585, 0.2988, 0.6106, 0.3291, 0.5922, 0.2885, 0.6125, 0.2488])
me_owp_4012_3dsolid.materials.append(None)
me_owp_4012_3dsolid.use_remesh_preserve_volume = False
me_owp_4012_3dsolid.use_remesh_preserve_attributes = False
me_owp_4012_3dsolid.use_mirror_vertex_groups = False
me_owp_4012_3dsolid.update()

# ---- objects
ob_owp_4012 = bpy.data.objects.new('OWP 4012', me_owp_4012_3dsolid)

# ---- transforms, parenting, visibility, modifiers, constraints
ob_owp_4012.location = (0.0, 0.0, 0.0)
ob_owp_4012.scale = (0.0254, 0.0254, 0.0254)
ob_owp_4012.display_type = 'WIRE'
ob_owp_4012.lineart.crease_threshold = 0.0
_m = ob_owp_4012.modifiers.new('EdgeSplit', 'EDGE_SPLIT')

# ---- collection membership
col_collection_1.objects.link(ob_owp_4012)

# ---- scene / render settings (as saved in the file)
scene.frame_start = 1; scene.frame_end = 250; scene.frame_set(1)
scene.render.engine = 'CYCLES'
scene.render.resolution_percentage = 50
scene.render.dither_intensity = 0.0
scene.cycles.use_denoising = False
scene.cycles.samples = 128
scene.cycles.sampling_pattern = 'TABULATED_SOBOL'
scene.cycles.light_sampling_threshold = 0.0
scene.cycles.use_adaptive_sampling = False
scene.cycles.use_light_tree = False
scene.cycles.caustics_reflective = False
scene.cycles.caustics_refractive = False
scene.cycles.blur_glossy = 0.0
scene.cycles.max_bounces = 6
scene.cycles.sample_clamp_direct = 1.0
scene.cycles.sample_clamp_indirect = 1.0
scene.view_settings.view_transform = 'Standard'
bpy.context.view_layer.update()

# ---- added for rendering (the .blend has no active camera and no usable light): camera, sun
cam_auto = bpy.data.cameras.new('AutoCamera')
cam_auto.lens = 50.0
cam_auto.sensor_width = 36.0
cam_auto.clip_end = 1000.0
ob_auto_camera = bpy.data.objects.new('AutoCamera', cam_auto)
scene.collection.objects.link(ob_auto_camera)
ob_auto_camera.location = (0.223145, -0.183954, 0.186136)
ob_auto_camera.rotation_euler = (1.09748, -7.21219e-08, 0.694738)
scene.camera = ob_auto_camera
light_auto_sun = bpy.data.lights.new('AutoSun', 'SUN')
light_auto_sun.energy = 3.0
light_auto_sun.angle = 0.0523599
ob_auto_sun = bpy.data.objects.new('AutoSun', light_auto_sun)
scene.collection.objects.link(ob_auto_sun)
ob_auto_sun.rotation_euler = (0.872665, 0.174533, 0.523599)
bpy.context.view_layer.update()

